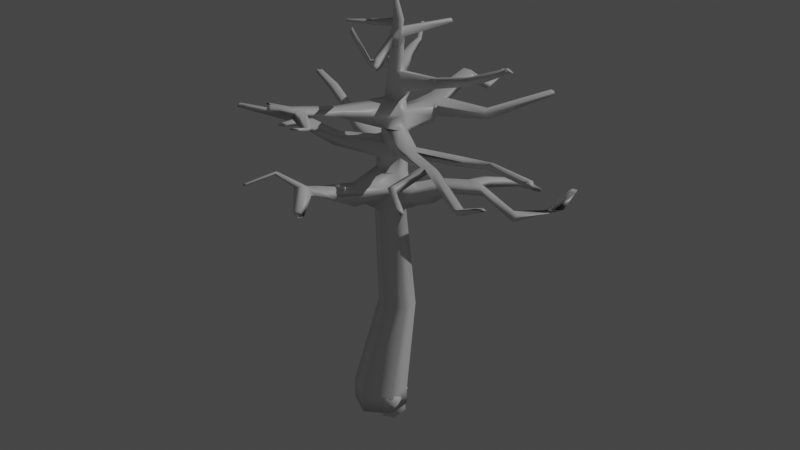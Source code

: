 # Source: center_tree.blend  (saved by Blender 2.83.19; exported with 4.5.12 LTS)
import bpy
from mathutils import Matrix  # noqa: F401  (used for matrix-valued properties, if any)

bpy.ops.wm.read_factory_settings(use_empty=True)
scene = bpy.context.scene
scene.name = 'Scene'

# ---- collections
col_instances = bpy.data.collections.new('Instances'); scene.collection.children.link(col_instances)

# ---- materials (node trees are filled in below, after node groups)
mat_material = bpy.data.materials.new('Material')
mat_material.alpha_threshold = 0.0
mat_material.use_transparent_shadow = False
mat_material.line_color = (0.0, 0.0, 0.0, 1.0)
mat_bush2 = bpy.data.materials.new('Bush2')
mat_bush2.use_transparent_shadow = False

# ---- node groups
ng_auto_smooth = bpy.data.node_groups.new('Auto Smooth', 'GeometryNodeTree')
_s = ng_auto_smooth.interface.new_socket(name='Geometry', in_out='OUTPUT', socket_type='NodeSocketGeometry')
_s = ng_auto_smooth.interface.new_socket(name='Geometry', in_out='INPUT', socket_type='NodeSocketGeometry')
_s = ng_auto_smooth.interface.new_socket(name='Angle', in_out='INPUT', socket_type='NodeSocketFloat')
_s.subtype = 'ANGLE'
_s.min_value = 0.0
_s.max_value = 3.142
ng_auto_smooth.is_modifier = True
_N = ng_auto_smooth.nodes; _L = ng_auto_smooth.links
n0 = _N.new('NodeGroupOutput'); n0.name = 'Group Output'; n0.location = (480, -100)
n1 = _N.new('NodeGroupInput'); n1.name = 'Group Input'; n1.location = (-420, -300)
n2 = _N.new('NodeGroupInput'); n2.name = 'Group Input.001'; n2.location = (-60, -100)
n3 = _N.new('GeometryNodeSetShadeSmooth'); n3.name = 'Set Shade Smooth'; n3.location = (120, -100)
n3.domain = 'EDGE'
n4 = _N.new('GeometryNodeSetShadeSmooth'); n4.name = 'Set Shade Smooth.001'; n4.location = (300, -100)
n5 = _N.new('GeometryNodeInputMeshEdgeAngle'); n5.name = 'Edge Angle'; n5.location = (-420, -220)
n6 = _N.new('GeometryNodeInputEdgeSmooth'); n6.name = 'Is Edge Smooth'; n6.location = (-60, -160)
n7 = _N.new('GeometryNodeInputShadeSmooth'); n7.name = 'Is Face Smooth'; n7.location = (-240, -340)
n8 = _N.new('FunctionNodeBooleanMath'); n8.name = 'Boolean Math'; n8.location = (-60, -220)
n9 = _N.new('FunctionNodeCompare'); n9.name = 'Compare'; n9.location = (-240, -180)
n9.operation = 'LESS_EQUAL'
_L.new(n5.outputs[0], n9.inputs[0])
_L.new(n4.outputs[0], n0.inputs[0])
_L.new(n1.outputs[1], n9.inputs[1])
_L.new(n9.outputs[0], n8.inputs[0])
_L.new(n7.outputs[0], n8.inputs[1])
_L.new(n2.outputs[0], n3.inputs[0])
_L.new(n6.outputs[0], n3.inputs[1])
_L.new(n3.outputs[0], n4.inputs[0])
_L.new(n8.outputs[0], n3.inputs[2])
n0.is_active_output = True

# ---- material node trees
mat_material.use_nodes = True; mat_material.node_tree.nodes.clear()
_N = mat_material.node_tree.nodes; _L = mat_material.node_tree.links
n0 = _N.new('ShaderNodeOutputMaterial'); n0.name = 'Material Output'; n0.location = (300, 300)
n1 = _N.new('ShaderNodeBsdfPrincipled'); n1.name = 'Principled BSDF'; n1.location = (10, 300)
n1.distribution = 'GGX'
n1.subsurface_method = 'BURLEY'
n1.inputs[2].default_value = 0.4
n1.inputs[3].default_value = 1.45
n1.inputs[27].default_value = (0.0, 0.0, 0.0, 1.0)
n1.inputs[28].default_value = 1.0
_L.new(n1.outputs[0], n0.inputs[0])
n0.is_active_output = True
mat_bush2.use_nodes = True; mat_bush2.node_tree.nodes.clear()
_N = mat_bush2.node_tree.nodes; _L = mat_bush2.node_tree.links
n0 = _N.new('ShaderNodeBsdfPrincipled'); n0.name = 'Principled BSDF'; n0.location = (10, 300)
n0.distribution = 'GGX'
n0.subsurface_method = 'BURLEY'
n0.inputs[0].default_value = (0.1957, 0.8, 0.4285, 1.0)
n0.inputs[3].default_value = 1.45
n0.inputs[27].default_value = (0.0, 0.0, 0.0, 1.0)
n0.inputs[28].default_value = 1.0
n1 = _N.new('ShaderNodeOutputMaterial'); n1.name = 'Material Output'; n1.location = (300, 300)
_L.new(n0.outputs[0], n1.inputs[0])
n1.is_active_output = True

# ---- world
world_world = bpy.data.worlds.new('World'); scene.world = world_world
world_world.use_nodes = True; world_world.node_tree.nodes.clear()
_N = world_world.node_tree.nodes; _L = world_world.node_tree.links
n0 = _N.new('ShaderNodeOutputWorld'); n0.name = 'World Output'; n0.location = (300, 300)
n1 = _N.new('ShaderNodeBackground'); n1.name = 'Background'; n1.location = (10, 300)
n1.inputs[0].default_value = (0.05088, 0.05088, 0.05088, 1.0)
_L.new(n1.outputs[0], n0.inputs[0])
n0.is_active_output = True
world_world.color = (0.05088, 0.05088, 0.05088)
world_world.use_sun_shadow = False
world_world.sun_shadow_jitter_overblur = 0.0

# ---- lights
light_sun = bpy.data.lights.new('Sun', 'SUN')
light_sun.transmission_factor = 0.0
light_sun.energy = 1.0
light_sun.shadow_soft_size = 0.125

# ---- meshes
me_cube = bpy.data.meshes.new('Cube')
me_cube.from_pydata([(1.186, 0.562, 0.9595), (1.186, 0.5634, -1.0), (1.186, -0.562, 1.04), (1.186, -0.5634, -1.0), (-1.186, 0.562, 0.9595), (-1.186, 0.5634, -1.0), (-1.186, -0.562, 1.04), (-1.186, -0.5634, -1.0), (0.0, 1.29, -1.0), (-3.436e-33, -1.287, 1.093), (0.0, -1.29, -1.0), (3.436e-33, 1.287, 0.9073), (0.04566, 0.3205, 9.926), (-0.7686, 0.8192, 9.897), (0.86, 1.592, 9.851), (0.86, 0.8192, 9.897), (-0.7686, 1.592, 9.851), (0.04566, 2.091, 9.821), (-0.1164, -0.3122, 21.5), (-0.6303, 0.4046, 22.1), (0.651, 0.3839, 22.09), (-0.6303, 1.062, 22.1), (-0.04378, 1.461, 22.17), (-0.1298, 1.238, 41.78), (-0.1797, 1.281, 41.69), (-0.03651, 1.319, 41.74), (-0.05548, 1.265, 41.8), (-0.1608, 1.336, 41.63), (-0.08641, 1.363, 41.64), (0.8928, 0.5315, 26.81), (0.05811, 0.393, 27.72), (-0.4527, 0.6934, 27.73), (-0.443, 1.243, 27.69), (0.09913, 1.578, 27.66), (0.6898, 1.241, 27.68), (0.14, 1.413, 34.5), (0.431, 1.219, 34.51), (0.4187, 0.9052, 34.57), (0.1354, 0.7066, 34.64), (-0.195, 0.9087, 34.63), (-0.2032, 1.234, 34.57), (0.5414, 0.8649, 33.2), (0.5137, 0.6919, 31.85), (0.6494, 0.7623, 30.48), (0.6609, 0.6706, 29.06), (0.1283, 0.6288, 33.25), (0.04949, 0.489, 31.85), (0.1076, 0.3901, 29.1), (-0.3614, 1.57, 32.62), (-0.3093, 1.222, 31.82), (-0.368, 1.301, 30.45), (-0.4293, 1.194, 29.08), (0.5548, 1.226, 33.14), (0.5505, 1.222, 31.77), (0.5904, 1.256, 30.41), (0.6889, 1.095, 29.06), (0.1238, 1.569, 30.38), (0.1204, 1.486, 31.76), (0.03375, 1.776, 32.56), (-0.4229, 0.7199, 29.1), (-0.3012, 0.896, 30.46), (-0.3389, 0.8107, 31.85), (-0.2519, 0.8615, 33.24), (0.05414, 0.2104, 26.31), (0.0734, 0.09475, 24.89), (-0.4428, 1.113, 26.31), (-0.6431, 1.111, 20.97), (-0.5928, 1.102, 23.5), (0.1311, 1.564, 26.24), (-0.07216, 1.611, 24.86), (0.1772, 1.529, 23.54), (0.6976, 1.183, 26.28), (0.7165, 1.143, 24.88), (0.8378, 1.126, 23.45), (0.8498, 0.5327, 23.48), (0.7188, 0.4681, 24.91), (0.6979, 0.6057, 26.29), (-0.5885, 0.5426, 23.51), (-0.5882, 0.5139, 24.92), (-0.3922, 0.5376, 26.31), (1.99, 1.428, 21.93), (1.196, 0.4482, 22.63), (0.7317, 1.206, 22.75), (1.088, 1.311, 23.64), (1.536, 0.585, 23.54), (1.526, 1.023, 23.5), (2.604, 1.526, 23.08), (2.441, 1.132, 23.54), (1.957, 1.681, 23.58), (2.049, 1.727, 24.37), (2.514, 1.201, 24.34), (2.457, 1.556, 24.33), (4.072, 2.354, 23.74), (4.208, 2.008, 23.69), (3.683, 2.302, 23.75), (3.534, 2.407, 24.52), (4.15, 1.923, 24.48), (4.019, 2.255, 24.52), (5.528, 2.725, 21.61), (5.571, 2.439, 21.55), (5.205, 2.851, 21.71), (5.369, 2.774, 22.31), (5.721, 2.379, 22.16), (5.679, 2.653, 22.21), (6.543, 3.717, 22.14), (6.484, 3.529, 22.13), (6.437, 3.876, 22.29), (7.217, 3.828, 22.78), (6.763, 3.453, 22.43), (6.818, 3.634, 22.44), (7.047, 4.608, 23.94), (6.958, 4.433, 23.96), (7.026, 4.776, 24.12), (7.368, 4.63, 24.31), (7.305, 4.299, 24.15), (7.389, 4.468, 24.14), (-0.6238, 1.67, 26.65), (-0.5469, 1.589, 25.79), (-0.9264, 0.9564, 25.82), (-0.9874, 1.066, 26.69), (-1.315, 1.574, 24.86), (-0.9968, 1.425, 26.65), (-2.555, 2.529, 26.82), (-2.652, 2.395, 25.97), (-3.042, 1.874, 26.0), (-2.941, 1.885, 26.88), (-3.088, 2.259, 25.43), (-2.937, 2.247, 26.88), (-4.21, 2.859, 28.09), (-4.396, 2.932, 27.67), (-4.607, 2.607, 27.71), (-4.41, 2.548, 28.13), (-4.595, 2.804, 27.74), (-4.399, 2.737, 28.16), (-5.354, 3.247, 29.16), (-5.408, 3.228, 28.71), (-5.699, 2.972, 28.75), (-5.631, 3.003, 29.21), (-5.644, 3.163, 28.74), (-5.579, 3.186, 29.2), (-6.914, 3.804, 29.67), (-6.928, 3.773, 29.36), (-7.14, 3.619, 29.39), (-7.117, 3.657, 29.7), (-7.092, 3.744, 29.38), (-7.07, 3.776, 29.69), (-0.2873, 2.947, 30.28), (-0.2975, 3.156, 28.92), (0.7045, 3.004, 30.3), (0.7027, 3.17, 28.94), (0.4661, 3.268, 28.11), (0.18, 3.262, 30.3), (-0.0534, 3.692, 30.63), (-0.07802, 3.881, 29.71), (0.6453, 3.649, 30.6), (0.6261, 3.799, 29.67), (0.3075, 4.063, 29.72), (0.2959, 3.859, 30.64), (0.005871, 6.104, 31.78), (-0.2819, 6.113, 30.88), (0.6165, 5.954, 31.58), (0.3941, 5.947, 30.67), (0.101, 6.247, 30.75), (0.3507, 6.225, 31.65), (0.4775, 7.063, 29.95), (0.1751, 7.194, 29.41), (0.8655, 7.105, 29.74), (0.6056, 7.24, 29.19), (0.388, 7.365, 29.32), (0.6681, 7.218, 29.87), (0.444, 8.62, 30.47), (0.2673, 8.758, 30.18), (0.6689, 8.683, 30.37), (0.5168, 8.826, 30.07), (0.3859, 8.872, 30.16), (0.5502, 8.724, 30.45), (-0.2996, -1.866, 32.33), (-0.2663, -2.012, 31.6), (-0.7792, -1.94, 31.6), (-0.7593, -1.801, 32.33), (-0.5448, -2.129, 31.64), (-0.5492, -1.97, 32.37), (-0.7518, -4.083, 33.42), (-0.8573, -4.328, 32.73), (-1.252, -4.237, 32.69), (-1.242, -3.975, 33.39), (-1.039, -4.437, 32.77), (-1.051, -4.153, 33.47), (-1.016, -5.245, 34.4), (-0.8766, -5.421, 33.69), (-1.33, -5.194, 33.59), (-1.423, -5.04, 34.31), (-1.179, -5.444, 33.67), (-1.288, -5.265, 34.39), (2.284, 1.128, 34.74), (2.247, 0.9237, 34.76), (2.455, 0.9362, 33.89), (2.495, 1.171, 33.87), (3.889, 1.153, 35.55), (3.825, 0.9921, 35.53), (4.127, 1.081, 34.84), (4.198, 1.265, 34.87), (5.671, 1.363, 37.09), (5.626, 1.278, 37.06), (5.835, 1.353, 36.7), (5.885, 1.449, 36.73), (0.4579, -0.9156, 23.65), (0.2994, -1.219, 24.49), (-0.4432, -0.7946, 23.64), (-0.5161, -1.085, 24.47), (0.03207, -1.645, 22.69), (-0.1305, -1.384, 24.39), (0.4889, -3.668, 25.53), (0.2102, -3.864, 26.16), (-0.2002, -3.52, 25.36), (-0.412, -3.711, 26.01), (0.08951, -3.784, 25.37), (-0.0677, -3.824, 26.43), (1.43, -5.672, 27.96), (1.004, -5.665, 28.51), (0.8128, -5.668, 27.58), (0.4314, -5.629, 28.18), (1.091, -5.88, 27.76), (0.7487, -5.858, 28.31), (2.074, -6.773, 27.28), (1.773, -6.747, 27.57), (1.744, -6.82, 27.01), (1.475, -6.779, 27.33), (1.9, -6.921, 27.15), (1.632, -6.879, 27.47), (-0.03555, 1.519, 21.03), (0.6643, 1.092, 20.95), (0.6702, 0.424, 20.96), (0.06041, 0.01163, 20.97), (-0.6431, 0.4428, 20.97), (-2.152, -0.5342, 27.89), (-2.448, -0.2523, 27.84), (-2.376, 0.07007, 27.79), (-2.122, -0.6746, 27.05), (-2.31, -0.08408, 26.97), (-2.347, -0.4312, 27.0), (-3.977, -0.8535, 28.87), (-4.323, -0.5418, 28.81), (-4.292, -0.2891, 28.72), (-4.207, -0.8452, 28.22), (-4.34, -0.5218, 28.09), (-4.345, -0.7962, 28.16), (-6.585, -1.931, 29.55), (-6.709, -1.869, 29.57), (-6.732, -1.767, 29.52), (-6.681, -2.064, 29.31), (-6.814, -1.899, 29.28), (-6.781, -2.009, 29.32), (2.546, -0.5792, 28.33), (2.455, -0.8117, 27.96), (2.071, -0.9791, 28.35), (2.286, -1.201, 29.23), (2.773, -0.7853, 29.2), (2.678, -1.084, 29.14), (4.997, -2.051, 29.47), (4.91, -2.31, 29.39), (4.598, -2.347, 29.42), (4.657, -2.618, 30.08), (5.024, -2.345, 30.12), (4.961, -2.546, 30.06), (7.169, -3.13, 28.05), (7.125, -3.343, 27.97), (6.869, -3.424, 27.91), (6.775, -3.596, 28.46), (7.049, -3.353, 28.57), (7.017, -3.519, 28.51), (8.447, -3.732, 29.68), (8.411, -3.86, 29.62), (8.248, -3.901, 29.58), (8.195, -4.029, 29.92), (8.375, -3.89, 29.99), (8.35, -3.99, 29.95), (-1.529, 4.296, 33.4), (-1.554, 4.326, 34.29), (-1.787, 4.231, 34.33), (-1.798, 4.185, 33.44), (-2.502, 6.094, 33.44), (-2.42, 5.895, 33.94), (-2.553, 5.813, 33.96), (-2.657, 6.002, 33.45), (-3.26, 7.241, 34.59), (-3.137, 7.001, 34.8), (-3.212, 6.937, 34.81), (-3.349, 7.171, 34.59), (0.1615, 1.394, 35.3), (0.183, 1.374, 36.11), (0.2045, 1.355, 36.91), (0.2511, 1.373, 37.72), (0.2208, 1.277, 38.52), (0.269, 1.297, 39.32), (-0.04456, 1.303, 41.38), (0.008966, 1.256, 41.48), (0.4753, 1.167, 39.32), (0.4428, 1.138, 38.52), (0.4873, 1.224, 37.72), (0.4532, 1.193, 36.92), (0.4458, 1.201, 36.11), (0.4384, 1.21, 35.31), (-0.0127, 1.195, 41.55), (0.4725, 0.962, 39.36), (0.4635, 0.9525, 38.56), (0.4546, 0.9431, 37.76), (0.4456, 0.9336, 36.96), (0.4366, 0.9241, 36.16), (0.4277, 0.9146, 35.36), (-0.09306, 1.166, 41.53), (0.2685, 0.8307, 39.4), (0.2463, 0.81, 38.6), (0.2314, 0.7352, 37.8), (0.2164, 0.8665, 37.01), (0.1798, 0.7479, 36.22), (0.1576, 0.7273, 35.43), (-0.1537, 0.9177, 35.42), (-0.1125, 0.9268, 36.22), (-0.07933, 0.9885, 37.03), (-0.04373, 0.8484, 37.81), (0.02004, 0.9557, 38.6), (0.04373, 0.9609, 39.4), (-0.1482, 1.214, 41.43), (-0.1272, 1.274, 41.36), (0.04112, 1.169, 39.37), (0.01644, 1.184, 38.57), (-0.03439, 1.192, 37.77), (-0.0766, 1.203, 36.97), (-0.1188, 1.213, 36.17), (-0.161, 1.224, 35.37), (0.8227, 0.8415, 32.88), (0.5137, 0.6919, 31.85), (0.836, 1.202, 32.83), (0.5505, 1.222, 31.77), (2.495, 1.171, 33.87), (2.455, 0.9362, 33.89), (-0.08057, -0.8272, 22.27), (-0.7921, 1.336, 24.22), (1.184, 1.25, 21.26), (-0.09379, -0.3876, 29.89), (0.3551, 2.007, 28.23), (-0.09379, -0.3876, 29.89), (-2.543, 2.08, 26.83), (-2.545, 1.719, 26.84), (-2.613, 1.688, 25.96), (-2.729, 2.12, 25.32), (-2.212, 2.256, 25.95), (-2.149, 2.405, 26.8), (-2.769, 4.167, 25.8), (-2.87, 3.879, 25.56), (-2.668, 3.915, 25.25), (-2.586, 4.202, 25.51), (-3.529, 4.805, 24.8), (-3.673, 4.51, 24.59), (-3.639, 4.599, 24.24), (-3.502, 4.888, 24.47), (-4.767, 5.032, 25.28), (-4.872, 4.857, 25.16), (-4.894, 4.924, 24.95), (-4.79, 5.094, 25.09), (3.788, 1.763, 24.45), (3.673, 2.1, 24.48), (3.817, 1.814, 23.66), (3.295, 2.201, 23.69), (3.747, 2.17, 23.59), (3.18, 2.332, 24.46), (3.394, 3.769, 23.74), (3.566, 3.366, 23.08), (3.171, 3.312, 23.01), (3.036, 3.733, 23.67), (4.123, 5.304, 22.89), (4.186, 4.865, 22.46), (3.889, 4.781, 22.51), (3.851, 5.233, 22.92), (4.443, 6.454, 21.11), (4.46, 6.241, 20.96), (4.345, 6.197, 21.01), (4.336, 6.416, 21.15), (4.365, -2.521, 29.96), (4.7, -2.379, 29.95), (4.292, -2.252, 29.27), (4.766, -2.17, 30.01), (4.724, -1.875, 29.34), (4.63, -2.139, 29.22), (4.313, -4.103, 29.46), (4.483, -4.064, 28.76), (4.114, -4.229, 29.23), (4.289, -4.206, 28.51), (5.623, -5.307, 29.51), (5.923, -5.397, 29.14), (5.591, -5.479, 29.37), (5.903, -5.582, 29.0), (0.6593, -5.342, 27.24), (0.3037, -5.338, 27.85), (0.9389, -5.563, 27.39), (1.288, -5.369, 27.59), (0.8355, -5.356, 28.21), (0.5781, -5.527, 28.08), (0.09272, -6.161, 29.58), (0.02567, -6.294, 29.42), (-0.1135, -6.029, 29.47), (-0.1838, -6.167, 29.35), (-0.3496, -7.42, 29.2), (-0.3468, -7.497, 29.08), (-0.5156, -7.395, 29.13), (-0.5128, -7.481, 29.03), (2.584, 4.207, 29.63), (2.705, 4.442, 28.86), (2.51, 4.552, 29.86), (2.582, 4.734, 29.34), (4.669, 6.28, 31.51), (4.801, 6.459, 31.2), (4.608, 6.416, 31.64), (4.692, 6.548, 31.43), (-0.9616, -4.077, 32.6), (-1.179, -3.879, 32.52), (-0.711, -3.987, 32.55), (-0.6086, -3.762, 33.25), (-1.167, -3.636, 33.23), (-0.9727, -3.813, 33.29), (0.5454, -4.915, 33.01), (0.3252, -4.923, 32.63), (0.4745, -4.762, 32.51), (0.6881, -4.765, 32.9), (1.088, -6.231, 34.16), (0.7937, -6.117, 33.78), (0.9811, -5.965, 33.65), (1.266, -6.089, 34.03), (-0.7965, 0.5472, 38.58), (-0.7425, 0.5496, 39.1), (-0.7754, 0.6844, 39.09), (-0.8331, 0.6947, 38.56), (-1.292, -0.496, 39.22), (-1.247, -0.4897, 39.45), (-1.274, -0.4349, 39.44), (-1.322, -0.4361, 39.22), (0.7743, -0.8425, 36.86), (0.8639, -0.7035, 36.08), (0.5565, -0.6176, 36.05), (0.4882, -0.7629, 36.83), (1.421, -1.781, 37.03), (1.521, -1.785, 36.65), (1.377, -1.741, 36.61), (1.286, -1.74, 36.99), (1.494, 3.166, 38.57), (1.457, 3.087, 38.92), (1.56, 3.024, 38.93), (1.603, 3.098, 38.57), (-0.9397, 3.345, 33.08), (-0.9146, 3.227, 34.37), (-1.219, 3.082, 34.42), (-1.233, 3.214, 33.13), (-0.7754, 2.988, 34.38), (-1.107, 3.004, 33.06), (-0.8112, 3.138, 33.01), (-1.084, 2.838, 34.44), (-2.934, 2.87, 32.91), (-3.013, 3.006, 32.92), (-3.138, 3.107, 32.21), (-3.072, 2.991, 32.15), (-4.634, 3.516, 35.2), (-4.704, 3.641, 35.22), (-4.947, 3.739, 34.6), (-4.898, 3.633, 34.54), (-4.061, -0.7442, 27.99), (-4.051, -0.4595, 27.93), (-3.729, -0.8488, 28.69), (-3.944, -0.8245, 28.01), (-4.056, -0.5006, 28.67), (-4.019, -0.2379, 28.59), (-3.503, -2.561, 29.61), (-3.673, -2.414, 29.3), (-3.384, -2.561, 29.49), (-3.545, -2.404, 29.16), (1.854, -0.8857, 29.2), (2.278, -0.7356, 29.13), (2.415, -0.3568, 29.16), (2.202, -0.2002, 28.19), (1.672, -0.7069, 28.22), (2.145, -0.5452, 27.73), (4.359, 0.2431, 28.46), (3.821, 0.3573, 27.71), (4.099, 0.7383, 28.45), (3.522, 0.7859, 27.63), (5.894, -0.004736, 29.5), (6.031, 0.04605, 28.73), (5.93, 0.2546, 29.29), (6.075, 0.2709, 28.44), (8.043, -0.4314, 29.53), (8.184, -0.4023, 28.75), (8.122, -0.1814, 29.31), (8.264, -0.1874, 28.47)], [(331, 333), (340, 342)], [(0, 11, 17, 14), (10, 9, 6, 7), (7, 6, 4, 5), (8, 1, 3, 10), (1, 0, 2, 3), (8, 11, 0, 1), (5, 4, 11, 8), (5, 8, 10, 7), (3, 2, 9, 10), (2, 0, 14, 15), (337, 74, 206, 210), (230, 66, 21, 22), (6, 9, 12, 13), (11, 4, 16, 17), (9, 2, 15, 12), (4, 6, 13, 16), (233, 232, 20, 18), (66, 234, 19, 21), (234, 233, 18, 19), (28, 27, 24, 23), (25, 28, 23, 26), (76, 71, 34, 29), (71, 68, 33, 34), (68, 65, 32, 33), (466, 465, 246, 245), (63, 76, 29, 30), (31, 32, 237, 236), (340, 180, 178, 60), (58, 35, 36, 52), (450, 449, 277, 278), (45, 38, 39, 62), (41, 37, 38, 45), (62, 39, 40, 48), (330, 289, 35, 40), (316, 317, 39, 38), (323, 24, 27, 324), (309, 316, 38, 37), (295, 28, 25, 296), (302, 309, 37, 36), (7, 3, 10), (31, 59, 51, 32), (59, 60, 50, 51), (60, 61, 49, 50), (61, 62, 48, 49), (380, 379, 262, 264), (42, 41, 45, 46), (30, 47, 59, 31), (46, 45, 62, 61), (149, 150, 156, 155), (50, 49, 57, 56), (49, 48, 58, 57), (50, 56, 151, 146), (56, 57, 53, 54), (57, 58, 52, 53), (253, 478, 484, 482), (55, 54, 43, 44), (54, 53, 42, 43), (21, 19, 77, 67), (12, 15, 232, 233), (344, 343, 127, 125), (210, 206, 212, 216), (64, 75, 76, 63), (341, 150, 149, 55), (78, 64, 63, 79), (22, 21, 67, 70), (15, 14, 231, 232), (65, 68, 116, 121), (73, 70, 69, 72), (72, 69, 68, 71), (74, 73, 72, 75), (75, 72, 71, 76), (73, 74, 84, 85), (83, 85, 91, 89), (22, 70, 83, 82), (74, 20, 81, 84), (70, 73, 85, 83), (362, 361, 96, 97), (82, 83, 89, 88), (81, 80, 86, 87), (85, 84, 90, 91), (84, 81, 87, 90), (80, 82, 88, 86), (95, 97, 103, 101), (361, 363, 93, 96), (365, 364, 94, 92), (366, 362, 97, 95), (95, 94, 368, 367), (363, 365, 92, 93), (103, 102, 108, 109), (94, 95, 101, 100), (93, 92, 98, 99), (97, 96, 102, 103), (96, 93, 99, 102), (92, 94, 100, 98), (107, 109, 115, 113), (102, 99, 105, 108), (98, 100, 106, 104), (101, 103, 109, 107), (100, 101, 107, 106), (99, 98, 104, 105), (110, 112, 113, 115, 114, 111), (106, 107, 113, 112), (105, 104, 110, 111), (109, 108, 114, 115), (108, 105, 111, 114), (104, 106, 112, 110), (79, 65, 121, 119), (68, 69, 117, 116), (16, 13, 234, 66), (13, 12, 233, 234), (78, 79, 119, 118), (126, 124, 130, 132), (345, 344, 125, 124), (347, 346, 126, 123), (346, 345, 124, 126), (122, 348, 352, 349), (343, 348, 122, 127), (130, 131, 137, 136), (122, 123, 129, 128), (127, 122, 128, 133), (125, 127, 133, 131), (124, 125, 131, 130), (123, 126, 132, 129), (134, 135, 141, 140), (129, 132, 138, 135), (132, 130, 136, 138), (128, 129, 135, 134), (133, 128, 134, 139), (131, 133, 139, 137), (144, 142, 143, 145, 140, 141), (139, 134, 140, 145), (137, 139, 145, 143), (136, 137, 143, 142), (135, 138, 144, 141), (138, 136, 142, 144), (54, 55, 149, 148), (51, 50, 146, 147), (52, 197, 335, 333), (56, 54, 148, 151), (157, 154, 160, 163), (150, 147, 153, 156), (151, 148, 154, 157), (146, 151, 157, 152), (147, 146, 152, 153), (154, 148, 407, 409), (161, 162, 168, 167), (152, 157, 163, 158), (154, 155, 161, 160), (155, 156, 162, 161), (156, 153, 159, 162), (153, 152, 158, 159), (169, 166, 172, 175), (162, 159, 165, 168), (159, 158, 164, 165), (163, 160, 166, 169), (158, 163, 169, 164), (160, 161, 167, 166), (171, 170, 175, 172, 173, 174), (164, 169, 175, 170), (166, 167, 173, 172), (167, 168, 174, 173), (168, 165, 171, 174), (165, 164, 170, 171), (43, 42, 176, 177), (416, 415, 186, 184), (46, 61, 179, 181), (42, 46, 181, 176), (61, 60, 178, 179), (187, 185, 191, 193), (415, 417, 183, 186), (182, 183, 422, 421), (420, 419, 185, 187), (418, 420, 187, 182), (419, 416, 184, 185), (189, 188, 193, 191, 190, 192), (182, 187, 193, 188), (185, 184, 190, 191), (184, 186, 192, 190), (186, 183, 189, 192), (183, 182, 188, 189), (196, 197, 201, 200), (37, 41, 196, 195), (52, 36, 194, 197), (36, 37, 195, 194), (201, 198, 202, 205), (195, 196, 200, 199), (197, 194, 198, 201), (194, 195, 199, 198), (205, 202, 203, 204), (198, 199, 203, 202), (200, 201, 205, 204), (199, 200, 204, 203), (74, 75, 207, 206), (75, 64, 211, 207), (78, 77, 208, 209), (64, 78, 209, 211), (394, 393, 220, 221), (211, 209, 215, 217), (206, 207, 213, 212), (207, 211, 217, 213), (209, 208, 214, 215), (208, 210, 216, 214), (218, 219, 225, 224), (393, 395, 222, 220), (395, 396, 218, 222), (396, 397, 219, 218), (398, 394, 221, 223), (223, 219, 399, 400), (228, 224, 225, 229, 227, 226), (223, 221, 227, 229), (219, 223, 229, 225), (221, 220, 226, 227), (220, 222, 228, 226), (222, 218, 224, 228), (338, 78, 118, 120), (17, 16, 66, 230), (14, 17, 230, 231), (339, 22, 82, 80), (63, 30, 235, 238), (30, 31, 236, 235), (32, 65, 239, 237), (79, 63, 238, 240), (65, 79, 240, 239), (246, 244, 250, 252), (244, 468, 474, 472), (467, 469, 242, 241), (465, 468, 244, 246), (470, 466, 245, 243), (469, 470, 243, 242), (252, 250, 247, 248, 249, 251), (243, 245, 251, 249), (242, 243, 249, 248), (245, 246, 252, 251), (244, 241, 247, 250), (241, 242, 248, 247), (476, 475, 256, 258), (477, 476, 258, 257), (475, 479, 255, 256), (479, 480, 254, 255), (480, 478, 253, 254), (263, 264, 270, 269), (381, 261, 386, 388), (382, 380, 264, 263), (384, 383, 259, 260), (383, 382, 263, 259), (381, 384, 260, 261), (270, 268, 274, 276), (259, 263, 269, 265), (261, 260, 266, 267), (264, 262, 268, 270), (262, 261, 267, 268), (260, 259, 265, 266), (276, 274, 273, 272, 271, 275), (268, 267, 273, 274), (266, 265, 271, 272), (269, 270, 276, 275), (265, 269, 275, 271), (267, 266, 272, 273), (280, 279, 283, 284), (452, 451, 279, 280), (451, 450, 278, 279), (449, 452, 280, 277), (281, 284, 288, 285), (278, 277, 281, 282), (277, 280, 284, 281), (279, 278, 282, 283), (288, 287, 286, 285), (283, 282, 286, 287), (284, 283, 287, 288), (282, 281, 285, 286), (25, 26, 303, 296), (296, 303, 304, 297), (297, 304, 305, 298), (298, 305, 306, 299), (299, 306, 307, 300), (300, 307, 308, 301), (301, 308, 309, 302), (35, 289, 302, 36), (289, 290, 301, 302), (290, 291, 300, 301), (291, 292, 299, 300), (298, 299, 448, 447), (293, 294, 297, 298), (294, 295, 296, 297), (26, 23, 310, 303), (303, 310, 311, 304), (304, 311, 312, 305), (305, 312, 313, 306), (306, 313, 314, 307), (307, 314, 315, 308), (308, 315, 316, 309), (39, 317, 330, 40), (317, 318, 329, 330), (318, 319, 328, 329), (319, 320, 327, 328), (320, 321, 326, 327), (326, 321, 429, 432), (322, 323, 324, 325), (23, 24, 323, 310), (310, 323, 322, 311), (311, 322, 321, 312), (312, 321, 320, 313), (314, 313, 437, 438), (314, 319, 318, 315), (315, 318, 317, 316), (27, 28, 295, 324), (324, 295, 294, 325), (325, 294, 293, 326), (326, 293, 292, 327), (327, 292, 291, 328), (328, 291, 290, 329), (329, 290, 289, 330), (333, 335, 336, 331), (41, 42, 332, 331), (42, 53, 334, 332), (196, 41, 331, 336), (197, 196, 336, 335), (53, 52, 333, 334), (334, 333, 331, 332), (33, 341, 55, 34), (67, 77, 78, 338), (18, 20, 74, 337), (77, 337, 210, 208), (19, 18, 337, 77), (69, 338, 120, 117), (70, 67, 338, 69), (20, 339, 80, 81), (231, 230, 22, 339), (232, 231, 339, 20), (43, 177, 180, 340), (47, 340, 60, 59), (44, 43, 340, 47), (51, 147, 150, 341), (32, 51, 341, 33), (121, 116, 348, 343), (116, 117, 347, 348), (120, 118, 345, 346), (117, 120, 346, 347), (118, 119, 344, 345), (119, 121, 343, 344), (349, 352, 356, 353), (347, 123, 350, 351), (123, 122, 349, 350), (348, 347, 351, 352), (356, 355, 359, 360), (350, 349, 353, 354), (352, 351, 355, 356), (351, 350, 354, 355), (360, 359, 358, 357), (355, 354, 358, 359), (353, 356, 360, 357), (354, 353, 357, 358), (87, 86, 365, 363), (88, 89, 366, 364), (89, 91, 362, 366), (86, 88, 364, 365), (90, 87, 363, 361), (91, 90, 361, 362), (368, 369, 373, 372), (94, 364, 369, 368), (364, 366, 370, 369), (366, 95, 367, 370), (374, 371, 375, 378), (370, 367, 371, 374), (367, 368, 372, 371), (369, 370, 374, 373), (377, 378, 375, 376), (371, 372, 376, 375), (373, 374, 378, 377), (372, 373, 377, 376), (255, 254, 384, 381), (253, 257, 382, 383), (254, 253, 383, 384), (257, 258, 380, 382), (256, 255, 381, 379), (258, 256, 379, 380), (387, 388, 392, 391), (379, 381, 388, 387), (262, 379, 387, 385), (261, 262, 385, 386), (391, 392, 390, 389), (385, 387, 391, 389), (388, 386, 390, 392), (386, 385, 389, 390), (213, 217, 398, 397), (217, 215, 394, 398), (212, 213, 397, 396), (216, 212, 396, 395), (214, 216, 395, 393), (215, 214, 393, 394), (401, 402, 406, 405), (219, 397, 401, 399), (398, 223, 400, 402), (397, 398, 402, 401), (405, 406, 404, 403), (399, 401, 405, 403), (402, 400, 404, 406), (400, 399, 403, 404), (409, 407, 411, 413), (149, 155, 410, 408), (148, 149, 408, 407), (155, 154, 409, 410), (411, 412, 414, 413), (410, 409, 413, 414), (408, 410, 414, 412), (407, 408, 412, 411), (179, 178, 416, 419), (176, 181, 420, 418), (181, 179, 419, 420), (177, 176, 418, 417), (180, 177, 417, 415), (178, 180, 415, 416), (423, 424, 428, 427), (418, 182, 421, 424), (417, 418, 424, 423), (183, 417, 423, 422), (427, 428, 425, 426), (422, 423, 427, 426), (424, 421, 425, 428), (421, 422, 426, 425), (430, 431, 435, 434), (325, 326, 432, 431), (322, 325, 431, 430), (321, 322, 430, 429), (433, 434, 435, 436), (431, 432, 436, 435), (432, 429, 433, 436), (429, 430, 434, 433), (437, 440, 444, 441), (319, 314, 438, 439), (320, 319, 439, 440), (313, 320, 440, 437), (441, 444, 443, 442), (438, 437, 441, 442), (439, 438, 442, 443), (440, 439, 443, 444), (445, 446, 447, 448), (299, 292, 445, 448), (292, 293, 446, 445), (293, 298, 447, 446), (455, 454, 452, 449), (456, 453, 450, 451), (456, 451, 458, 457), (453, 455, 449, 450), (35, 58, 455, 453), (48, 40, 456, 454), (40, 35, 453, 456), (58, 48, 454, 455), (459, 460, 464, 463), (454, 456, 457, 460), (452, 454, 460, 459), (451, 452, 459, 458), (464, 461, 462, 463), (457, 458, 462, 461), (460, 457, 461, 464), (458, 459, 463, 462), (236, 237, 470, 469), (237, 239, 466, 470), (240, 238, 468, 465), (235, 236, 469, 467), (238, 235, 467, 468), (239, 240, 465, 466), (474, 473, 471, 472), (467, 241, 471, 473), (468, 467, 473, 474), (241, 244, 472, 471), (29, 34, 478, 480), (30, 29, 480, 479), (47, 30, 479, 475), (55, 44, 476, 477), (44, 47, 475, 476), (34, 55, 477, 478), (482, 484, 488, 486), (257, 253, 482, 481), (477, 257, 481, 483), (478, 477, 483, 484), (488, 487, 491, 492), (481, 482, 486, 485), (484, 483, 487, 488), (483, 481, 485, 487), (492, 491, 489, 490), (487, 485, 489, 491), (486, 488, 492, 490), (485, 486, 490, 489)])
me_cube.polygons.foreach_set('use_smooth', [True] * 484)
_uv = me_cube.uv_layers.new(name='UVMap')
_uv.uv.foreach_set('vector', [0.625, 0.5, 0.625, 0.375, 0.625, 0.375, 0.625, 0.5, 0.375, 0.875, 0.625, 0.875, 0.625, 1.0, 0.375, 1.0, 0.375, 0.0, 0.625, 0.0, 0.625, 0.25, 0.375, 0.25, 0.25, 0.5, 0.375, 0.5, 0.375, 0.75, 0.25, 0.75, 0.375, 0.5, 0.625, 0.5, 0.625, 0.75, 0.375, 0.75, 0.375, 0.375, 0.625, 0.375, 0.625, 0.5, 0.375, 0.5, 0.375, 0.25, 0.625, 0.25, 0.625, 0.375, 0.375, 0.375, 0.125, 0.5, 0.25, 0.5, 0.25, 0.75, 0.125, 0.75, 0.375, 0.75, 0.625, 0.75, 0.625, 0.875, 0.375, 0.875, 0.625, 0.75, 0.625, 0.5, 0.625, 0.5, 0.625, 0.75, 0.625, 0.8889, 0.625, 0.75, 0.625, 0.75, 0.625, 0.875, 0.625, 0.375, 0.625, 0.25, 0.625, 0.25, 0.625, 0.375, 0.625, 1.0, 0.625, 0.875, 0.625, 0.875, 0.625, 1.0, 0.625, 0.375, 0.625, 0.25, 0.625, 0.25, 0.625, 0.375, 0.625, 0.875, 0.625, 0.75, 0.625, 0.75, 0.625, 0.875, 0.625, 0.25, 0.625, 0.0, 0.625, 0.0, 0.625, 0.25, 0.625, 0.875, 0.625, 0.75, 0.625, 0.75, 0.625, 0.875, 0.625, 0.25, 0.625, 0.0, 0.625, 0.0, 0.625, 0.25, 0.625, 1.0, 0.625, 0.875, 0.625, 0.875, 0.625, 1.0, 0.75, 0.5, 0.875, 0.5, 0.875, 0.75, 0.75, 0.75, 0.625, 0.5, 0.75, 0.5, 0.75, 0.75, 0.625, 0.75, 0.625, 0.75, 0.625, 0.5, 0.625, 0.5, 0.625, 0.75, 0.625, 0.5, 0.625, 0.375, 0.625, 0.375, 0.625, 0.5, 0.625, 0.375, 0.625, 0.25, 0.625, 0.25, 0.625, 0.375, 0.625, 0.25, 0.625, 0.0, 0.625, 0.0, 0.625, 0.25, 0.625, 0.875, 0.625, 0.75, 0.625, 0.75, 0.625, 0.875, 0.625, 0.0, 0.625, 0.25, 0.625, 0.25, 0.625, 0.0, 0.625, 0.875, 0.625, 0.875, 0.625, 1.0, 0.625, 1.0, 0.625, 0.375, 0.625, 0.375, 0.625, 0.5, 0.625, 0.5, 0.625, 0.375, 0.625, 0.375, 0.625, 0.375, 0.625, 0.375, 0.625, 0.875, 0.625, 0.875, 0.625, 1.0, 0.625, 1.0, 0.625, 0.75, 0.625, 0.75, 0.625, 0.875, 0.625, 0.875, 0.625, 0.0, 0.625, 0.0, 0.625, 0.25, 0.625, 0.25, 0.625, 0.25, 0.625, 0.375, 0.625, 0.375, 0.625, 0.25, 0.625, 0.875, 0.625, 1.0, 0.625, 1.0, 0.625, 0.875, 0.625, 0.0, 0.625, 0.0, 0.625, 0.25, 0.625, 0.25, 0.625, 0.75, 0.625, 0.875, 0.625, 0.875, 0.625, 0.75, 0.625, 0.375, 0.625, 0.375, 0.625, 0.5, 0.625, 0.5, 0.625, 0.5, 0.625, 0.75, 0.625, 0.75, 0.625, 0.5, 0.375, 1.0, 0.375, 0.75, 0.25, 0.75, 0.625, 0.0, 0.625, 0.0, 0.625, 0.25, 0.625, 0.25, 0.625, 0.0, 0.625, 0.0, 0.625, 0.25, 0.625, 0.25, 0.625, 0.0, 0.625, 0.0, 0.625, 0.25, 0.625, 0.25, 0.625, 0.0, 0.625, 0.0, 0.625, 0.25, 0.625, 0.25, 0.625, 0.75, 0.625, 0.875, 0.625, 0.875, 0.625, 0.75, 0.625, 0.75, 0.625, 0.75, 0.625, 0.875, 0.625, 0.875, 0.625, 0.875, 0.625, 0.875, 0.625, 1.0, 0.625, 1.0, 0.625, 0.875, 0.625, 0.875, 0.625, 1.0, 0.625, 1.0, 0.625, 0.5, 0.625, 0.375, 0.625, 0.375, 0.625, 0.5, 0.625, 0.25, 0.625, 0.25, 0.625, 0.375, 0.625, 0.375, 0.625, 0.25, 0.625, 0.25, 0.625, 0.375, 0.625, 0.375, 0.625, 0.25, 0.625, 0.375, 0.625, 0.375, 0.625, 0.25, 0.625, 0.375, 0.625, 0.375, 0.625, 0.5, 0.625, 0.5, 0.625, 0.375, 0.625, 0.375, 0.625, 0.5, 0.625, 0.5, 0.625, 0.5, 0.625, 0.5, 0.625, 0.5, 0.625, 0.5, 0.625, 0.5, 0.625, 0.5, 0.625, 0.75, 0.625, 0.75, 0.625, 0.5, 0.625, 0.5, 0.625, 0.75, 0.625, 0.75, 0.625, 0.25, 0.625, 0.0, 0.625, 0.0, 0.625, 0.25, 0.625, 0.875, 0.625, 0.75, 0.625, 0.75, 0.625, 0.875, 0.625, 0.0, 0.625, 0.25, 0.625, 0.25, 0.625, 0.0, 0.625, 0.875, 0.625, 0.75, 0.625, 0.75, 0.625, 0.875, 0.625, 0.875, 0.625, 0.75, 0.625, 0.75, 0.625, 0.875, 0.625, 0.3795, 0.625, 0.375, 0.625, 0.5, 0.625, 0.5, 0.625, 1.0, 0.625, 0.875, 0.625, 0.875, 0.625, 1.0, 0.625, 0.375, 0.625, 0.25, 0.625, 0.25, 0.625, 0.375, 0.625, 0.75, 0.625, 0.5, 0.625, 0.5, 0.625, 0.75, 0.625, 0.25, 0.625, 0.375, 0.625, 0.375, 0.625, 0.25, 0.625, 0.5, 0.625, 0.375, 0.625, 0.375, 0.625, 0.5, 0.625, 0.5, 0.625, 0.375, 0.625, 0.375, 0.625, 0.5, 0.625, 0.75, 0.625, 0.5, 0.625, 0.5, 0.625, 0.75, 0.625, 0.75, 0.625, 0.5, 0.625, 0.5, 0.625, 0.75, 0.625, 0.5, 0.625, 0.75, 0.625, 0.75, 0.625, 0.5, 0.625, 0.375, 0.625, 0.5, 0.625, 0.5, 0.625, 0.375, 0.625, 0.375, 0.625, 0.375, 0.625, 0.375, 0.625, 0.375, 0.625, 0.75, 0.625, 0.75, 0.625, 0.75, 0.625, 0.75, 0.625, 0.375, 0.625, 0.5, 0.625, 0.5, 0.625, 0.375, 0.625, 0.5, 0.625, 0.75, 0.625, 0.75, 0.625, 0.5, 0.625, 0.375, 0.625, 0.375, 0.625, 0.375, 0.625, 0.375, 0.625, 0.75, 0.625, 0.5, 0.625, 0.5, 0.625, 0.75, 0.625, 0.5, 0.625, 0.75, 0.625, 0.75, 0.625, 0.5, 0.625, 0.75, 0.625, 0.75, 0.625, 0.75, 0.625, 0.75, 0.625, 0.5, 0.625, 0.375, 0.625, 0.375, 0.625, 0.5, 0.625, 0.375, 0.625, 0.5, 0.625, 0.5, 0.625, 0.375, 0.625, 0.75, 0.625, 0.75, 0.625, 0.75, 0.625, 0.75, 0.625, 0.5, 0.625, 0.375, 0.625, 0.375, 0.625, 0.5, 0.625, 0.375, 0.625, 0.5, 0.625, 0.5, 0.625, 0.375, 0.625, 0.375, 0.625, 0.375, 0.625, 0.375, 0.625, 0.375, 0.625, 0.75, 0.625, 0.5, 0.625, 0.5, 0.625, 0.75, 0.625, 0.5, 0.625, 0.75, 0.625, 0.75, 0.625, 0.5, 0.625, 0.375, 0.625, 0.375, 0.625, 0.375, 0.625, 0.375, 0.625, 0.75, 0.625, 0.5, 0.625, 0.5, 0.625, 0.75, 0.625, 0.5, 0.625, 0.75, 0.625, 0.75, 0.625, 0.5, 0.625, 0.75, 0.625, 0.75, 0.625, 0.75, 0.625, 0.75, 0.625, 0.5, 0.625, 0.375, 0.625, 0.375, 0.625, 0.5, 0.625, 0.375, 0.625, 0.5, 0.625, 0.5, 0.625, 0.375, 0.625, 0.75, 0.625, 0.75, 0.625, 0.75, 0.625, 0.75, 0.625, 0.5, 0.625, 0.375, 0.625, 0.375, 0.625, 0.5, 0.625, 0.375, 0.625, 0.5, 0.625, 0.5, 0.625, 0.375, 0.625, 0.375, 0.625, 0.375, 0.625, 0.375, 0.625, 0.375, 0.625, 0.75, 0.625, 0.5, 0.625, 0.5, 0.625, 0.75, 0.625, 0.5, 0.625, 0.375, 0.625, 0.375, 0.625, 0.5, 0.625, 0.75, 0.625, 0.75, 0.625, 0.375, 0.625, 0.375, 0.625, 0.375, 0.625, 0.375, 0.625, 0.75, 0.625, 0.5, 0.625, 0.5, 0.625, 0.75, 0.625, 0.5, 0.625, 0.75, 0.625, 0.75, 0.625, 0.5, 0.625, 0.75, 0.625, 0.75, 0.625, 0.75, 0.625, 0.75, 0.625, 0.5, 0.625, 0.375, 0.625, 0.375, 0.625, 0.5, 0.625, 0.0, 0.625, 0.25, 0.625, 0.25, 0.625, 0.0, 0.625, 0.375, 0.625, 0.375, 0.625, 0.375, 0.625, 0.375, 0.625, 0.25, 0.625, 0.0, 0.625, 0.0, 0.625, 0.25, 0.625, 1.0, 0.625, 0.875, 0.625, 0.875, 0.625, 1.0, 0.625, 1.0, 0.625, 1.0, 0.625, 1.0, 0.625, 1.0, 0.625, 0.25, 0.625, 0.0, 0.625, 0.0, 0.625, 0.25, 0.625, 1.0, 0.625, 1.0, 0.625, 1.0, 0.625, 1.0, 0.625, 0.375, 0.625, 0.25, 0.625, 0.25, 0.625, 0.375, 0.625, 0.25, 0.625, 0.0, 0.625, 0.0, 0.625, 0.25, 0.625, 0.375, 0.625, 0.375, 0.625, 0.375, 0.625, 0.375, 0.625, 0.25, 0.625, 0.375, 0.625, 0.375, 0.625, 0.25, 0.625, 1.0, 0.625, 1.0, 0.625, 1.0, 0.625, 1.0, 0.625, 0.375, 0.625, 0.375, 0.625, 0.375, 0.625, 0.375, 0.625, 0.25, 0.625, 0.375, 0.625, 0.375, 0.625, 0.25, 0.625, 0.0, 0.625, 0.25, 0.625, 0.25, 0.625, 0.0, 0.625, 1.0, 0.625, 1.0, 0.625, 1.0, 0.625, 1.0, 0.625, 0.375, 0.625, 0.25, 0.625, 0.25, 0.625, 0.375, 0.625, 0.375, 0.625, 0.375, 0.625, 0.375, 0.625, 0.375, 0.625, 0.375, 0.625, 0.25, 0.625, 0.25, 0.625, 0.375, 0.625, 0.25, 0.625, 0.0, 0.625, 0.0, 0.625, 0.25, 0.625, 0.375, 0.625, 0.375, 0.625, 0.375, 0.625, 0.375, 0.625, 0.25, 0.625, 0.375, 0.625, 0.375, 0.625, 0.25, 0.625, 0.0, 0.625, 0.25, 0.625, 0.25, 0.625, 0.0, 0.625, 0.25, 0.625, 0.0, 0.625, 0.0, 0.625, 0.25, 0.625, 0.375, 0.625, 0.375, 0.625, 0.25, 0.625, 0.375, 0.625, 0.375, 0.625, 0.25, 0.625, 0.0, 0.625, 0.25, 0.625, 0.25, 0.625, 0.0, 0.625, 1.0, 0.625, 1.0, 0.625, 1.0, 0.625, 1.0, 0.625, 0.375, 0.625, 0.25, 0.625, 0.25, 0.625, 0.375, 0.625, 0.25, 0.625, 0.0, 0.625, 0.0, 0.625, 0.25, 0.625, 0.5, 0.625, 0.5, 0.625, 0.5, 0.625, 0.5, 0.625, 0.25, 0.625, 0.25, 0.625, 0.25, 0.625, 0.25, 0.625, 0.5, 0.625, 0.5, 0.625, 0.5, 0.625, 0.5, 0.625, 0.375, 0.625, 0.5, 0.625, 0.5, 0.625, 0.375, 0.625, 0.375, 0.625, 0.5, 0.625, 0.5, 0.625, 0.375, 0.625, 0.375, 0.625, 0.25, 0.625, 0.25, 0.625, 0.375, 0.625, 0.375, 0.625, 0.5, 0.625, 0.5, 0.625, 0.375, 0.625, 0.25, 0.625, 0.375, 0.625, 0.375, 0.625, 0.25, 0.625, 0.25, 0.625, 0.25, 0.625, 0.25, 0.625, 0.25, 0.625, 0.5, 0.625, 0.5, 0.625, 0.5, 0.625, 0.5, 0.625, 0.5, 0.625, 0.375, 0.625, 0.375, 0.625, 0.5, 0.625, 0.25, 0.625, 0.375, 0.625, 0.375, 0.625, 0.25, 0.625, 0.5, 0.625, 0.5, 0.625, 0.5, 0.625, 0.5, 0.625, 0.5, 0.625, 0.375, 0.625, 0.375, 0.625, 0.5, 0.625, 0.375, 0.625, 0.25, 0.625, 0.25, 0.625, 0.375, 0.625, 0.25, 0.625, 0.25, 0.625, 0.25, 0.625, 0.25, 0.625, 0.375, 0.625, 0.5, 0.625, 0.5, 0.625, 0.375, 0.625, 0.375, 0.625, 0.25, 0.625, 0.25, 0.625, 0.375, 0.625, 0.25, 0.625, 0.25, 0.625, 0.25, 0.625, 0.25, 0.625, 0.375, 0.625, 0.5, 0.625, 0.5, 0.625, 0.375, 0.625, 0.25, 0.625, 0.375, 0.625, 0.375, 0.625, 0.25, 0.625, 0.5, 0.625, 0.5, 0.625, 0.5, 0.625, 0.5, 0.625, 0.25, 0.625, 0.25, 0.625, 0.375, 0.625, 0.5, 0.625, 0.5, 0.625, 0.375, 0.625, 0.25, 0.625, 0.375, 0.625, 0.375, 0.625, 0.25, 0.625, 0.5, 0.625, 0.5, 0.625, 0.5, 0.625, 0.5, 0.625, 0.5, 0.625, 0.375, 0.625, 0.375, 0.625, 0.5, 0.625, 0.375, 0.625, 0.25, 0.625, 0.25, 0.625, 0.375, 0.625, 0.25, 0.625, 0.25, 0.625, 0.25, 0.625, 0.25, 0.625, 0.75, 0.625, 0.75, 0.625, 0.75, 0.625, 0.75, 0.625, 1.0, 0.625, 0.875, 0.625, 0.875, 0.625, 1.0, 0.625, 0.875, 0.625, 1.0, 0.625, 1.0, 0.625, 0.875, 0.625, 0.75, 0.625, 0.875, 0.625, 0.875, 0.625, 0.75, 0.625, 0.0, 0.625, 0.0, 0.625, 0.0, 0.625, 0.0, 0.625, 0.875, 0.625, 1.0, 0.625, 1.0, 0.625, 0.875, 0.625, 0.875, 0.625, 0.75, 0.625, 0.75, 0.625, 0.875, 0.625, 0.75, 0.625, 0.75, 0.625, 0.75, 0.625, 0.75, 0.625, 0.875, 0.625, 1.0, 0.625, 1.0, 0.625, 0.875, 0.625, 0.75, 0.625, 0.875, 0.625, 0.875, 0.625, 0.75, 0.625, 0.0, 0.625, 0.0, 0.625, 0.0, 0.625, 0.0, 0.625, 0.75, 0.625, 0.75, 0.625, 0.875, 0.625, 1.0, 0.625, 1.0, 0.625, 0.875, 0.625, 0.75, 0.625, 0.875, 0.625, 0.875, 0.625, 0.75, 0.625, 0.0, 0.625, 0.0, 0.625, 0.0, 0.625, 0.0, 0.625, 1.0, 0.625, 0.875, 0.625, 0.875, 0.625, 1.0, 0.625, 0.875, 0.625, 0.75, 0.625, 0.75, 0.625, 0.875, 0.625, 0.75, 0.625, 0.75, 0.625, 0.75, 0.625, 0.75, 0.625, 0.75, 0.625, 0.5, 0.625, 0.5, 0.625, 0.75, 0.625, 0.75, 0.625, 0.75, 0.625, 0.75, 0.625, 0.75, 0.625, 0.5, 0.625, 0.5, 0.625, 0.5, 0.625, 0.5, 0.625, 0.5, 0.625, 0.75, 0.625, 0.75, 0.625, 0.5, 0.625, 0.5, 0.625, 0.5, 0.625, 0.5, 0.625, 0.5, 0.625, 0.75, 0.625, 0.75, 0.625, 0.75, 0.625, 0.75, 0.625, 0.5, 0.625, 0.5, 0.625, 0.5, 0.625, 0.5, 0.625, 0.5, 0.625, 0.75, 0.625, 0.75, 0.625, 0.5, 0.625, 0.5, 0.625, 0.5, 0.625, 0.75, 0.625, 0.75, 0.625, 0.5, 0.625, 0.75, 0.625, 0.75, 0.625, 0.5, 0.625, 0.75, 0.625, 0.5, 0.625, 0.5, 0.625, 0.75, 0.625, 0.75, 0.625, 0.75, 0.625, 0.75, 0.625, 0.75, 0.625, 0.75, 0.625, 0.75, 0.625, 0.75, 0.625, 0.75, 0.625, 0.75, 0.625, 0.875, 0.625, 0.875, 0.625, 0.75, 0.625, 0.0, 0.625, 0.0, 0.625, 0.0, 0.625, 0.0, 0.625, 0.875, 0.625, 1.0, 0.625, 1.0, 0.625, 0.875, 0.625, 0.0, 0.625, 0.0, 0.625, 0.0, 0.625, 0.0, 0.625, 0.875, 0.625, 1.0, 0.625, 1.0, 0.625, 0.875, 0.625, 0.75, 0.625, 0.75, 0.625, 0.75, 0.625, 0.75, 0.625, 0.75, 0.625, 0.875, 0.625, 0.875, 0.625, 0.75, 0.625, 0.0, 0.625, 0.0, 0.625, 0.0, 0.625, 0.0, 0.625, 1.0, 0.625, 0.875, 0.625, 0.875, 0.625, 1.0, 0.625, 0.75, 0.625, 0.75, 0.625, 0.75, 0.625, 0.75, 0.625, 1.0, 0.625, 0.875, 0.625, 0.875, 0.625, 1.0, 0.625, 0.875, 0.625, 0.75, 0.625, 0.75, 0.625, 0.875, 0.625, 0.75, 0.625, 0.75, 0.625, 0.75, 0.625, 0.75, 0.625, 0.875, 0.625, 1.0, 0.625, 1.0, 0.625, 0.875, 0.625, 0.875, 0.625, 0.75, 0.625, 0.75, 0.625, 0.875, 0.625, 0.875, 0.625, 0.75, 0.625, 0.75, 0.625, 0.875, 0.625, 1.0, 0.625, 1.0, 0.625, 0.875, 0.625, 1.0, 0.625, 1.0, 0.625, 0.875, 0.625, 0.75, 0.625, 0.875, 0.625, 0.875, 0.625, 0.75, 0.625, 0.0, 0.625, 0.0, 0.625, 0.0, 0.625, 0.0, 0.625, 1.0, 0.625, 0.875, 0.625, 0.875, 0.625, 1.0, 0.625, 0.875, 0.625, 0.75, 0.625, 0.75, 0.625, 0.875, 0.625, 0.1655, 0.625, 0.0, 0.625, 0.0, 0.625, 0.25, 0.625, 0.375, 0.625, 0.25, 0.625, 0.25, 0.625, 0.375, 0.625, 0.5, 0.625, 0.375, 0.625, 0.375, 0.625, 0.5, 0.625, 0.5, 0.625, 0.375, 0.625, 0.375, 0.625, 0.5, 0.625, 0.875, 0.625, 0.875, 0.625, 0.875, 0.625, 0.875, 0.625, 0.875, 0.625, 1.0, 0.625, 1.0, 0.625, 0.875, 0.625, 0.25, 0.625, 0.25, 0.625, 0.25, 0.625, 0.25, 0.625, 1.0, 0.625, 0.875, 0.625, 0.875, 0.625, 1.0, 0.625, 0.25, 0.625, 0.0, 0.625, 0.0, 0.625, 0.25, 0.625, 1.0, 0.625, 0.875, 0.625, 0.875, 0.625, 1.0, 0.625, 0.875, 0.625, 0.875, 0.625, 0.875, 0.625, 0.875, 0.625, 0.875, 0.625, 1.0, 0.625, 1.0, 0.625, 0.875, 0.625, 1.0, 0.625, 0.875, 0.625, 0.875, 0.625, 1.0, 0.625, 0.25, 0.625, 0.25, 0.625, 0.25, 0.625, 0.25, 0.625, 0.0, 0.625, 0.25, 0.625, 0.25, 0.625, 0.0, 0.625, 1.0, 0.625, 0.875, 0.625, 0.875, 0.625, 0.0, 0.625, 0.25, 0.625, 0.25, 0.625, 0.25, 0.625, 0.25, 0.625, 0.25, 0.625, 0.25, 0.625, 0.0, 0.625, 0.25, 0.625, 0.25, 0.625, 0.0, 0.625, 0.25, 0.625, 0.0, 0.625, 0.0, 0.625, 0.25, 0.625, 0.875, 0.625, 0.875, 0.625, 0.875, 0.625, 0.875, 0.625, 0.875, 0.625, 1.0, 0.625, 1.0, 0.625, 0.875, 0.625, 0.75, 0.625, 0.875, 0.625, 0.875, 0.625, 0.75, 0.625, 0.5, 0.625, 0.75, 0.625, 0.75, 0.625, 0.5, 0.625, 0.875, 0.625, 0.875, 0.625, 0.875, 0.625, 0.875, 0.625, 0.875, 0.625, 0.75, 0.625, 0.75, 0.625, 0.875, 0.625, 0.75, 0.625, 0.5, 0.625, 0.5, 0.625, 0.75, 0.625, 0.5, 0.625, 0.75, 0.625, 0.75, 0.625, 0.5, 0.625, 0.875, 0.625, 0.875, 0.625, 0.875, 0.625, 0.875, 0.625, 0.5, 0.625, 0.75, 0.625, 0.75, 0.625, 0.5, 0.625, 0.75, 0.625, 0.5, 0.625, 0.5, 0.625, 0.75, 0.625, 0.5, 0.625, 0.5, 0.625, 0.5, 0.625, 0.5, 0.625, 0.875, 0.625, 0.75, 0.625, 0.75, 0.625, 0.875, 0.625, 0.75, 0.625, 0.875, 0.625, 0.875, 0.625, 0.75, 0.625, 0.5, 0.625, 0.5, 0.625, 0.5, 0.625, 0.5, 0.625, 0.875, 0.625, 0.75, 0.625, 0.75, 0.625, 0.875, 0.625, 0.75, 0.625, 0.875, 0.625, 0.875, 0.625, 0.75, 0.625, 0.875, 0.625, 0.875, 0.625, 0.875, 0.625, 0.875, 0.625, 0.75, 0.625, 0.5, 0.625, 0.5, 0.625, 0.75, 0.625, 0.75, 0.625, 0.875, 0.625, 0.875, 0.625, 0.75, 0.625, 0.5, 0.625, 0.5, 0.625, 0.875, 0.625, 0.875, 0.625, 0.875, 0.625, 0.875, 0.625, 0.75, 0.625, 0.5, 0.625, 0.5, 0.625, 0.75, 0.625, 0.5, 0.625, 0.75, 0.625, 0.75, 0.625, 0.5, 0.625, 0.5, 0.625, 0.5, 0.625, 0.5, 0.625, 0.5, 0.625, 0.875, 0.625, 0.75, 0.625, 0.75, 0.625, 0.875, 0.625, 0.25, 0.625, 0.25, 0.625, 0.25, 0.625, 0.25, 0.625, 0.25, 0.625, 0.25, 0.625, 0.25, 0.625, 0.25, 0.625, 0.25, 0.625, 0.375, 0.625, 0.375, 0.625, 0.25, 0.625, 0.375, 0.625, 0.25, 0.625, 0.25, 0.625, 0.375, 0.625, 0.375, 0.625, 0.25, 0.625, 0.25, 0.625, 0.375, 0.625, 0.375, 0.625, 0.375, 0.625, 0.375, 0.625, 0.375, 0.625, 0.375, 0.625, 0.25, 0.625, 0.25, 0.625, 0.375, 0.625, 0.25, 0.625, 0.375, 0.625, 0.375, 0.625, 0.25, 0.625, 0.25, 0.625, 0.25, 0.625, 0.375, 0.625, 0.375, 0.625, 0.25, 0.625, 0.375, 0.625, 0.375, 0.625, 0.25, 0.625, 0.25, 0.625, 0.25, 0.625, 0.25, 0.625, 0.25, 0.625, 0.375, 0.625, 0.375, 0.625, 0.375, 0.625, 0.375, 0.625, 0.5, 0.625, 0.75, 0.625, 0.75, 0.625, 0.5, 0.625, 0.5, 0.625, 0.75, 0.625, 0.75, 0.625, 0.5, 0.625, 0.5, 0.625, 0.75, 0.625, 0.75, 0.625, 0.5, 0.625, 0.5, 0.625, 0.75, 0.625, 0.75, 0.625, 0.5, 0.625, 0.5, 0.625, 0.75, 0.625, 0.75, 0.625, 0.5, 0.625, 0.5, 0.625, 0.75, 0.625, 0.75, 0.625, 0.5, 0.625, 0.5, 0.625, 0.75, 0.625, 0.75, 0.625, 0.5, 0.625, 0.375, 0.625, 0.375, 0.625, 0.5, 0.625, 0.5, 0.625, 0.375, 0.625, 0.375, 0.625, 0.5, 0.625, 0.5, 0.625, 0.375, 0.625, 0.375, 0.625, 0.5, 0.625, 0.5, 0.625, 0.375, 0.625, 0.375, 0.625, 0.5, 0.625, 0.5, 0.625, 0.5, 0.625, 0.5, 0.625, 0.5, 0.625, 0.5, 0.625, 0.375, 0.625, 0.375, 0.625, 0.5, 0.625, 0.5, 0.625, 0.375, 0.625, 0.375, 0.625, 0.5, 0.625, 0.5, 0.625, 0.75, 0.625, 0.875, 0.625, 0.875, 0.625, 0.75, 0.625, 0.75, 0.625, 0.875, 0.625, 0.875, 0.625, 0.75, 0.625, 0.75, 0.625, 0.875, 0.625, 0.875, 0.625, 0.75, 0.625, 0.75, 0.625, 0.875, 0.625, 0.875, 0.625, 0.75, 0.625, 0.75, 0.625, 0.875, 0.625, 0.875, 0.625, 0.75, 0.625, 0.75, 0.625, 0.875, 0.625, 0.875, 0.625, 0.75, 0.625, 0.75, 0.625, 0.875, 0.625, 0.875, 0.625, 0.75, 0.625, 0.0, 0.625, 0.0, 0.625, 0.25, 0.625, 0.25, 0.625, 0.0, 0.625, 0.0, 0.625, 0.25, 0.625, 0.25, 0.625, 0.0, 0.625, 0.0, 0.625, 0.25, 0.625, 0.25, 0.625, 0.0, 0.625, 0.0, 0.625, 0.25, 0.625, 0.25, 0.625, 0.0, 0.625, 0.0, 0.625, 0.25, 0.625, 0.25, 0.625, 0.25, 0.625, 0.0, 0.625, 0.0, 0.625, 0.25, 0.625, 0.0, 0.625, 0.0, 0.625, 0.25, 0.625, 0.25, 0.625, 0.875, 0.625, 1.0, 0.625, 1.0, 0.625, 0.875, 0.625, 0.875, 0.625, 1.0, 0.625, 1.0, 0.625, 0.875, 0.625, 0.875, 0.625, 1.0, 0.625, 1.0, 0.625, 0.875, 0.625, 0.875, 0.625, 1.0, 0.625, 1.0, 0.625, 0.875, 0.625, 0.875, 0.625, 0.875, 0.625, 0.875, 0.625, 0.875, 0.625, 0.875, 0.625, 1.0, 0.625, 1.0, 0.625, 0.875, 0.625, 0.875, 0.625, 1.0, 0.625, 1.0, 0.625, 0.875, 0.625, 0.25, 0.625, 0.375, 0.625, 0.375, 0.625, 0.25, 0.625, 0.25, 0.625, 0.375, 0.625, 0.375, 0.625, 0.25, 0.625, 0.25, 0.625, 0.375, 0.625, 0.375, 0.625, 0.25, 0.625, 0.25, 0.625, 0.375, 0.625, 0.375, 0.625, 0.25, 0.625, 0.25, 0.625, 0.375, 0.625, 0.375, 0.625, 0.25, 0.625, 0.25, 0.625, 0.375, 0.625, 0.375, 0.625, 0.25, 0.625, 0.25, 0.625, 0.375, 0.625, 0.375, 0.625, 0.25, 0.625, 0.5, 0.625, 0.5, 0.625, 0.75, 0.625, 0.75, 0.625, 0.75, 0.625, 0.75, 0.625, 0.75, 0.625, 0.75, 0.625, 0.75, 0.625, 0.5, 0.625, 0.5, 0.625, 0.75, 0.625, 0.75, 0.625, 0.75, 0.625, 0.75, 0.625, 0.75, 0.625, 0.5, 0.625, 0.75, 0.625, 0.75, 0.625, 0.5, 0.625, 0.5, 0.625, 0.5, 0.625, 0.5, 0.625, 0.5, 0.625, 0.5, 0.625, 0.5, 0.625, 0.75, 0.625, 0.75, 0.625, 0.375, 0.625, 0.3795, 0.625, 0.5, 0.625, 0.5, 0.625, 0.25, 0.625, 0.0, 0.625, 0.0, 0.625, 0.1655, 0.625, 0.875, 0.625, 0.75, 0.625, 0.75, 0.625, 0.8889, 0.625, 1.0, 0.625, 0.8889, 0.625, 0.875, 0.625, 1.0, 0.625, 1.0, 0.625, 0.875, 0.625, 0.8889, 0.625, 1.0, 0.625, 0.375, 0.625, 0.1655, 0.625, 0.25, 0.625, 0.375, 0.625, 0.375, 0.625, 0.25, 0.625, 0.1655, 0.625, 0.375, 0.625, 0.75, 0.625, 0.5, 0.625, 0.5, 0.625, 0.75, 0.625, 0.5, 0.625, 0.375, 0.625, 0.375, 0.625, 0.5, 0.625, 0.75, 0.625, 0.5, 0.625, 0.5, 0.625, 0.75, 0.625, 0.75, 0.625, 0.75, 0.625, 0.875, 0.625, 0.875, 0.625, 0.875, 0.625, 0.875, 0.625, 1.0, 0.625, 1.0, 0.625, 0.75, 0.625, 0.75, 0.625, 0.875, 0.625, 0.875, 0.625, 0.25, 0.625, 0.25, 0.625, 0.375, 0.625, 0.3795, 0.625, 0.25, 0.625, 0.25, 0.625, 0.3795, 0.625, 0.375, 0.625, 0.25, 0.625, 0.375, 0.625, 0.375, 0.625, 0.25, 0.625, 0.375, 0.625, 0.375, 0.625, 0.375, 0.625, 0.375, 0.625, 0.25, 0.625, 0.0, 0.625, 0.0, 0.625, 0.25, 0.625, 0.375, 0.625, 0.25, 0.625, 0.25, 0.625, 0.375, 0.625, 1.0, 0.625, 1.0, 0.625, 1.0, 0.625, 1.0, 0.625, 0.0, 0.625, 0.25, 0.625, 0.25, 0.625, 0.0, 0.625, 0.375, 0.625, 0.375, 0.625, 0.375, 0.625, 0.375, 0.625, 0.375, 0.625, 0.375, 0.625, 0.375, 0.625, 0.375, 0.625, 0.375, 0.625, 0.375, 0.625, 0.375, 0.625, 0.375, 0.625, 0.375, 0.625, 0.375, 0.625, 0.375, 0.625, 0.375, 0.625, 0.375, 0.625, 0.375, 0.625, 0.375, 0.625, 0.375, 0.625, 0.375, 0.625, 0.375, 0.625, 0.375, 0.625, 0.375, 0.625, 0.375, 0.625, 0.375, 0.625, 0.375, 0.625, 0.375, 0.625, 0.375, 0.625, 0.375, 0.625, 0.375, 0.625, 0.375, 0.625, 0.375, 0.625, 0.375, 0.625, 0.375, 0.625, 0.375, 0.625, 0.375, 0.625, 0.375, 0.625, 0.375, 0.625, 0.375, 0.625, 0.375, 0.625, 0.375, 0.625, 0.375, 0.625, 0.375, 0.625, 0.375, 0.625, 0.375, 0.625, 0.375, 0.625, 0.375, 0.625, 0.75, 0.625, 0.5, 0.625, 0.5, 0.625, 0.75, 0.625, 0.375, 0.625, 0.375, 0.625, 0.375, 0.625, 0.375, 0.625, 0.375, 0.625, 0.5, 0.625, 0.5, 0.625, 0.375, 0.625, 0.5, 0.625, 0.375, 0.625, 0.375, 0.625, 0.5, 0.625, 0.75, 0.625, 0.75, 0.625, 0.75, 0.625, 0.75, 0.625, 0.5, 0.625, 0.75, 0.625, 0.75, 0.625, 0.5, 0.625, 0.375, 0.625, 0.375, 0.625, 0.375, 0.625, 0.375, 0.625, 0.375, 0.625, 0.375, 0.625, 0.375, 0.625, 0.375, 0.625, 0.375, 0.625, 0.375, 0.625, 0.375, 0.625, 0.375, 0.625, 0.375, 0.625, 0.375, 0.625, 0.375, 0.625, 0.375, 0.625, 0.375, 0.625, 0.375, 0.625, 0.375, 0.625, 0.375, 0.625, 0.375, 0.625, 0.375, 0.625, 0.375, 0.625, 0.375, 0.625, 0.375, 0.625, 0.375, 0.625, 0.375, 0.625, 0.375, 0.625, 0.375, 0.625, 0.375, 0.625, 0.375, 0.625, 0.375, 0.625, 0.375, 0.625, 0.375, 0.625, 0.375, 0.625, 0.375, 0.625, 0.375, 0.625, 0.375, 0.625, 0.375, 0.625, 0.375, 0.625, 0.375, 0.625, 0.375, 0.625, 0.375, 0.625, 0.375, 0.625, 0.375, 0.625, 0.375, 0.625, 0.375, 0.625, 0.375, 0.625, 0.875, 0.625, 0.75, 0.625, 0.75, 0.625, 0.875, 0.625, 0.5, 0.625, 0.5, 0.625, 0.5, 0.625, 0.5, 0.625, 0.75, 0.625, 0.5, 0.625, 0.5, 0.625, 0.75, 0.625, 0.5, 0.625, 0.75, 0.625, 0.75, 0.625, 0.5, 0.625, 0.875, 0.625, 0.875, 0.625, 0.875, 0.625, 0.875, 0.625, 0.75, 0.625, 0.875, 0.625, 0.875, 0.625, 0.75, 0.625, 0.875, 0.625, 0.875, 0.625, 0.875, 0.625, 0.875, 0.625, 0.875, 0.625, 0.875, 0.625, 0.875, 0.625, 0.875, 0.625, 0.875, 0.625, 0.875, 0.625, 0.875, 0.625, 0.875, 0.625, 0.875, 0.625, 0.875, 0.625, 0.875, 0.625, 0.875, 0.625, 0.875, 0.625, 0.875, 0.625, 0.875, 0.625, 0.875, 0.625, 0.875, 0.625, 0.875, 0.625, 0.875, 0.625, 0.875, 0.625, 0.875, 0.625, 0.875, 0.625, 0.875, 0.625, 0.875, 0.625, 0.875, 0.625, 0.875, 0.625, 0.875, 0.625, 0.875, 0.625, 0.75, 0.625, 0.875, 0.625, 0.875, 0.625, 0.75, 0.625, 0.875, 0.625, 1.0, 0.625, 1.0, 0.625, 0.875, 0.625, 0.75, 0.625, 0.75, 0.625, 0.75, 0.625, 0.75, 0.625, 0.875, 0.625, 0.75, 0.625, 0.75, 0.625, 0.875, 0.625, 1.0, 0.625, 0.875, 0.625, 0.875, 0.625, 1.0, 0.625, 0.0, 0.625, 0.0, 0.625, 0.0, 0.625, 0.0, 0.625, 0.75, 0.625, 0.875, 0.625, 0.875, 0.625, 0.75, 0.625, 0.75, 0.625, 0.75, 0.625, 0.75, 0.625, 0.75, 0.625, 0.875, 0.625, 0.875, 0.625, 0.875, 0.625, 0.875, 0.625, 0.75, 0.625, 0.875, 0.625, 0.875, 0.625, 0.75, 0.625, 0.75, 0.625, 0.875, 0.625, 0.875, 0.625, 0.75, 0.625, 0.75, 0.625, 0.75, 0.625, 0.75, 0.625, 0.75, 0.625, 0.875, 0.625, 0.875, 0.625, 0.875, 0.625, 0.875, 0.625, 0.875, 0.625, 0.75, 0.625, 0.75, 0.625, 0.875, 0.625, 0.5, 0.625, 0.5, 0.625, 0.5, 0.625, 0.5, 0.625, 0.5, 0.625, 0.5, 0.625, 0.5, 0.625, 0.5, 0.625, 0.5, 0.625, 0.5, 0.625, 0.5, 0.625, 0.5, 0.625, 0.5, 0.625, 0.5, 0.625, 0.5, 0.625, 0.5, 0.625, 0.5, 0.625, 0.5, 0.625, 0.5, 0.625, 0.5, 0.625, 0.5, 0.625, 0.5, 0.625, 0.5, 0.625, 0.5, 0.625, 0.5, 0.625, 0.5, 0.625, 0.5, 0.625, 0.5, 0.625, 0.5, 0.625, 0.5, 0.625, 0.5, 0.625, 0.5, 0.625, 0.0, 0.625, 0.0, 0.625, 0.0, 0.625, 0.0, 0.625, 0.75, 0.625, 0.875, 0.625, 0.875, 0.625, 0.75, 0.625, 0.875, 0.625, 1.0, 0.625, 1.0, 0.625, 0.875, 0.625, 0.75, 0.625, 0.75, 0.625, 0.75, 0.625, 0.75, 0.625, 0.875, 0.625, 0.75, 0.625, 0.75, 0.625, 0.875, 0.625, 1.0, 0.625, 0.875, 0.625, 0.875, 0.625, 1.0, 0.625, 0.75, 0.625, 0.75, 0.625, 0.75, 0.625, 0.75, 0.625, 0.75, 0.625, 0.75, 0.625, 0.75, 0.625, 0.75, 0.625, 0.75, 0.625, 0.75, 0.625, 0.75, 0.625, 0.75, 0.625, 0.75, 0.625, 0.75, 0.625, 0.75, 0.625, 0.75, 0.625, 0.75, 0.625, 0.75, 0.625, 0.75, 0.625, 0.75, 0.625, 0.75, 0.625, 0.75, 0.625, 0.75, 0.625, 0.75, 0.625, 0.75, 0.625, 0.75, 0.625, 0.75, 0.625, 0.75, 0.625, 0.75, 0.625, 0.75, 0.625, 0.75, 0.625, 0.75, 0.625, 0.0, 0.625, 0.25, 0.625, 0.25, 0.625, 0.0, 0.625, 0.25, 0.625, 0.25, 0.625, 0.25, 0.625, 0.25, 0.625, 0.0, 0.625, 0.25, 0.625, 0.25, 0.625, 0.0, 0.625, 1.0, 0.625, 1.0, 0.625, 1.0, 0.625, 1.0, 0.625, 0.0, 0.625, 0.0, 0.625, 0.25, 0.625, 0.25, 0.625, 0.25, 0.625, 0.25, 0.625, 0.25, 0.625, 0.25, 0.625, 0.25, 0.625, 0.0, 0.625, 0.0, 0.625, 0.25, 0.625, 1.0, 0.625, 1.0, 0.625, 1.0, 0.625, 1.0, 0.625, 0.875, 0.625, 1.0, 0.625, 1.0, 0.625, 0.875, 0.625, 1.0, 0.625, 0.875, 0.625, 0.875, 0.625, 1.0, 0.625, 0.0, 0.625, 0.0, 0.625, 0.0, 0.625, 0.0, 0.625, 0.875, 0.625, 1.0, 0.625, 1.0, 0.625, 0.875, 0.625, 0.875, 0.625, 1.0, 0.625, 1.0, 0.625, 0.875, 0.625, 0.875, 0.625, 0.875, 0.625, 0.875, 0.625, 0.875, 0.625, 1.0, 0.625, 0.875, 0.625, 0.875, 0.625, 1.0, 0.625, 0.0, 0.625, 0.0, 0.625, 0.0, 0.625, 0.0, 0.625, 0.375, 0.625, 0.375, 0.625, 0.5, 0.625, 0.5, 0.625, 0.5, 0.625, 0.375, 0.625, 0.375, 0.625, 0.5, 0.625, 0.375, 0.625, 0.375, 0.625, 0.375, 0.625, 0.375, 0.625, 0.375, 0.625, 0.5, 0.625, 0.5, 0.625, 0.375, 0.625, 0.375, 0.625, 0.25, 0.625, 0.25, 0.625, 0.375, 0.625, 0.25, 0.625, 0.375, 0.625, 0.375, 0.625, 0.25, 0.625, 0.25, 0.625, 0.25, 0.625, 0.25, 0.625, 0.25, 0.625, 0.375, 0.625, 0.375, 0.625, 0.375, 0.625, 0.375, 0.625, 0.375, 0.625, 0.375, 0.625, 0.375, 0.625, 0.375, 0.625, 0.25, 0.625, 0.25, 0.625, 0.25, 0.625, 0.25, 0.625, 0.25, 0.625, 0.375, 0.625, 0.375, 0.625, 0.25, 0.625, 0.375, 0.625, 0.25, 0.625, 0.25, 0.625, 0.375, 0.625, 0.25, 0.625, 0.25, 0.625, 0.25, 0.625, 0.25, 0.625, 0.25, 0.625, 0.25, 0.625, 0.25, 0.625, 0.25, 0.625, 0.25, 0.625, 0.25, 0.625, 0.25, 0.625, 0.25, 0.625, 0.25, 0.625, 0.25, 0.625, 0.25, 0.625, 0.25, 0.625, 0.25, 0.625, 0.25, 0.625, 0.25, 0.625, 0.25, 0.625, 0.25, 0.625, 0.25, 0.625, 0.25, 0.625, 0.25, 0.625, 0.25, 0.625, 0.25, 0.625, 0.25, 0.625, 0.25, 0.625, 0.25, 0.625, 0.25, 0.625, 0.25, 0.625, 0.25, 0.625, 0.0, 0.625, 0.25, 0.625, 0.25, 0.625, 0.0, 0.625, 0.25, 0.625, 0.25, 0.625, 0.25, 0.625, 0.25, 0.625, 1.0, 0.625, 0.875, 0.625, 0.875, 0.625, 1.0, 0.625, 0.875, 0.625, 1.0, 0.625, 1.0, 0.625, 0.875, 0.625, 0.875, 0.625, 0.875, 0.625, 0.875, 0.625, 0.875, 0.625, 0.25, 0.625, 0.0, 0.625, 0.0, 0.625, 0.25, 0.625, 0.875, 0.625, 0.875, 0.625, 0.875, 0.625, 0.875, 0.625, 0.875, 0.625, 0.875, 0.625, 0.875, 0.625, 0.875, 0.625, 0.875, 0.625, 0.875, 0.625, 0.875, 0.625, 0.875, 0.625, 0.875, 0.625, 0.875, 0.625, 0.875, 0.625, 0.875, 0.625, 0.75, 0.625, 0.5, 0.625, 0.5, 0.625, 0.75, 0.625, 0.875, 0.625, 0.75, 0.625, 0.75, 0.625, 0.875, 0.625, 0.875, 0.625, 0.875, 0.625, 0.875, 0.625, 0.875, 0.625, 0.5, 0.625, 0.75, 0.625, 0.75, 0.625, 0.5, 0.625, 0.75, 0.625, 0.875, 0.625, 0.875, 0.625, 0.75, 0.625, 0.5, 0.625, 0.5, 0.625, 0.5, 0.625, 0.5, 0.625, 0.5, 0.625, 0.5, 0.625, 0.5, 0.625, 0.5, 0.625, 0.5, 0.625, 0.5, 0.625, 0.5, 0.625, 0.5, 0.625, 0.5, 0.625, 0.5, 0.625, 0.5, 0.625, 0.5, 0.625, 0.5, 0.625, 0.5, 0.625, 0.5, 0.625, 0.5, 0.625, 0.5, 0.625, 0.5, 0.625, 0.5, 0.625, 0.5, 0.625, 0.5, 0.625, 0.5, 0.625, 0.5, 0.625, 0.5, 0.625, 0.5, 0.625, 0.5, 0.625, 0.5, 0.625, 0.5, 0.625, 0.5, 0.625, 0.5, 0.625, 0.5, 0.625, 0.5, 0.625, 0.5, 0.625, 0.5, 0.625, 0.5, 0.625, 0.5, 0.625, 0.5, 0.625, 0.5, 0.625, 0.5, 0.625, 0.5, 0.625, 0.5, 0.625, 0.5, 0.625, 0.5, 0.625, 0.5, 0.625, 0.5, 0.625, 0.5, 0.625, 0.5, 0.625, 0.5])
me_cube.materials.append(mat_material)
me_cube.use_remesh_preserve_volume = False
me_cube.use_remesh_preserve_attributes = False
me_cube.use_mirror_vertex_groups = False
me_cube.update()
me_cube_001 = bpy.data.meshes.new('Cube.001')
me_cube_001.from_pydata([(-2.63, -1.995, -2.888), (-3.683, -2.686, 4.502), (-2.771, 1.893, -2.908), (-4.26, 4.704, 4.524), (3.716, -1.846, -3.214), (2.743, -2.786, 3.386), (3.592, 2.802, -3.128), (4.446, 2.945, 3.012), (-2.829, 1.234, -3.306), (-2.565, 0.6128, -3.953), (-2.484, -0.8655, -3.484), (-3.548, -2.577, -1.549), (-4.673, -3.43, 0.5159), (-4.607, -3.379, 2.747), (-4.881, -1.771, 5.442), (-4.999, -0.4721, 6.246), (-5.37, 3.121, 6.117), (-3.592, 5.498, 0.8708), (-4.097, 4.585, -0.7103), (-3.614, 3.831, -1.833), (4.343, 4.528, -6.037), (0.2465, 5.557, -7.16), (-1.778, 4.051, -5.37), (-2.211, 3.64, 4.752), (-0.06039, 3.141, 4.143), (2.033, 3.314, 4.392), (4.938, 2.719, 0.867), (4.742, 4.354, 0.6166), (4.37, 4.271, -1.158), (2.935, -1.478, -3.259), (3.106, 0.2271, -3.304), (3.446, 1.59, -3.296), (2.863, 0.8896, 2.758), (2.011, 0.2833, 3.019), (2.033, -0.4635, 2.96), (4.38, -2.787, 3.397), (6.099, -3.758, 1.248), (4.755, -3.116, -2.634), (-1.765, -2.185, -3.206), (-0.2701, -2.228, -3.443), (2.398, -2.046, -3.367), (0.898, -1.623, 2.394), (0.3851, -1.708, 2.863), (-0.8382, -2.077, 3.611), (1.767, 0.9295, 3.233), (1.522, -0.2073, 3.177), (1.078, -0.6082, 2.859), (-0.002582, 1.075, 3.969), (0.3391, -0.2214, 3.336), (0.4285, -0.8345, 3.058), (-2.04, 1.966, 5.803), (-1.703, 0.2192, 5.556), (-1.138, -0.7602, 4.759), (-1.831, 1.423, -5.538), (-1.167, -0.03172, -4.811), (-1.209, -0.7116, -4.011), (0.04065, 0.9596, -7.671), (0.4511, -0.2642, -6.139), (0.1089, -0.6939, -4.203), (3.203, 1.295, -7.457), (1.851, -0.3894, -5.346), (1.493, -0.8571, -3.477), (3.749, -4.512, -1.375), (0.2555, -4.966, -1.844), (-2.605, -4.383, -2.128), (2.313, -4.734, 0.8068), (0.07313, -4.266, 0.9263), (-2.274, -4.479, 0.4835), (2.204, -3.724, 2.648), (0.2233, -3.571, 1.994), (-1.79, -3.812, 2.054), (4.737, 1.535, -1.706), (5.444, 0.06875, -2.203), (5.036, -1.921, -2.928), (5.137, 1.649, 0.7639), (6.43, 0.3613, 0.4421), (7.13, -1.852, 0.5767), (3.797, 1.167, 2.02), (4.841, -0.1032, 2.88), (5.652, -1.946, 2.898), (-1.556, 5.155, -2.548), (0.05064, 6.309, -2.462), (2.692, 5.788, -2.516), (-2.023, 6.31, 0.008949), (0.3749, 7.662, -0.006982), (2.815, 7.077, -0.3347), (-2.146, 4.684, 2.919), (-0.02523, 5.807, 3.475), (3.376, 5.321, 3.502), (-4.198, -1.19, -1.845), (-4.453, 0.5726, -2.02), (-3.847, 2.746, -2.071), (-6.615, -2.1, 0.9962), (-6.917, 0.7101, 0.8456), (-5.568, 3.717, -0.3141), (-5.895, -2.563, 3.852), (-6.831, -0.6828, 4.682), (-6.683, 3.715, 3.588)], [], [(97, 16, 3, 17), (88, 25, 7, 26), (79, 34, 5, 35), (70, 43, 1, 13), (61, 29, 4, 40), (52, 14, 1, 43), (34, 46, 41, 5), (46, 49, 42, 41), (49, 52, 43, 42), (7, 25, 44, 32), (32, 44, 45, 33), (33, 45, 46, 34), (25, 24, 47, 44), (44, 47, 48, 45), (45, 48, 49, 46), (24, 23, 50, 47), (47, 50, 51, 48), (48, 51, 52, 49), (23, 3, 16, 50), (50, 16, 15, 51), (51, 15, 14, 52), (10, 55, 38, 0), (55, 58, 39, 38), (58, 61, 40, 39), (2, 22, 53, 8), (8, 53, 54, 9), (9, 54, 55, 10), (22, 21, 56, 53), (53, 56, 57, 54), (54, 57, 58, 55), (21, 20, 59, 56), (56, 59, 60, 57), (57, 60, 61, 58), (20, 6, 31, 59), (59, 31, 30, 60), (60, 30, 29, 61), (38, 64, 11, 0), (64, 67, 12, 11), (67, 70, 13, 12), (4, 37, 62, 40), (40, 62, 63, 39), (39, 63, 64, 38), (37, 36, 65, 62), (62, 65, 66, 63), (63, 66, 67, 64), (36, 35, 68, 65), (65, 68, 69, 66), (66, 69, 70, 67), (35, 5, 41, 68), (68, 41, 42, 69), (69, 42, 43, 70), (29, 73, 37, 4), (73, 76, 36, 37), (76, 79, 35, 36), (6, 28, 71, 31), (31, 71, 72, 30), (30, 72, 73, 29), (28, 27, 74, 71), (71, 74, 75, 72), (72, 75, 76, 73), (27, 26, 77, 74), (74, 77, 78, 75), (75, 78, 79, 76), (26, 7, 32, 77), (77, 32, 33, 78), (78, 33, 34, 79), (20, 82, 28, 6), (82, 85, 27, 28), (85, 88, 26, 27), (2, 19, 80, 22), (22, 80, 81, 21), (21, 81, 82, 20), (19, 18, 83, 80), (80, 83, 84, 81), (81, 84, 85, 82), (18, 17, 86, 83), (83, 86, 87, 84), (84, 87, 88, 85), (17, 3, 23, 86), (86, 23, 24, 87), (87, 24, 25, 88), (8, 91, 19, 2), (91, 94, 18, 19), (94, 97, 17, 18), (0, 11, 89, 10), (10, 89, 90, 9), (9, 90, 91, 8), (11, 12, 92, 89), (89, 92, 93, 90), (90, 93, 94, 91), (12, 13, 95, 92), (92, 95, 96, 93), (93, 96, 97, 94), (13, 1, 14, 95), (95, 14, 15, 96), (96, 15, 16, 97)])
me_cube_001.polygons.foreach_set('use_smooth', [True] * 96)
_uv = me_cube_001.uv_layers.new(name='UVMap')
_uv.uv.foreach_set('vector', [0.5625, 0.1875, 0.625, 0.1875, 0.625, 0.25, 0.5625, 0.25, 0.5625, 0.4375, 0.625, 0.4375, 0.625, 0.5, 0.5625, 0.5, 0.5625, 0.6875, 0.625, 0.6875, 0.625, 0.75, 0.5625, 0.75, 0.5625, 0.9375, 0.625, 0.9375, 0.625, 1.0, 0.5625, 1.0, 0.3125, 0.6875, 0.375, 0.6875, 0.375, 0.75, 0.3125, 0.75, 0.8125, 0.6875, 0.875, 0.6875, 0.875, 0.75, 0.8125, 0.75, 0.625, 0.6875, 0.6875, 0.6875, 0.6875, 0.75, 0.625, 0.75, 0.6875, 0.6875, 0.75, 0.6875, 0.75, 0.75, 0.6875, 0.75, 0.75, 0.6875, 0.8125, 0.6875, 0.8125, 0.75, 0.75, 0.75, 0.625, 0.5, 0.6875, 0.5, 0.6875, 0.5625, 0.625, 0.5625, 0.625, 0.5625, 0.6875, 0.5625, 0.6875, 0.625, 0.625, 0.625, 0.625, 0.625, 0.6875, 0.625, 0.6875, 0.6875, 0.625, 0.6875, 0.6875, 0.5, 0.75, 0.5, 0.75, 0.5625, 0.6875, 0.5625, 0.6875, 0.5625, 0.75, 0.5625, 0.75, 0.625, 0.6875, 0.625, 0.6875, 0.625, 0.75, 0.625, 0.75, 0.6875, 0.6875, 0.6875, 0.75, 0.5, 0.8125, 0.5, 0.8125, 0.5625, 0.75, 0.5625, 0.75, 0.5625, 0.8125, 0.5625, 0.8125, 0.625, 0.75, 0.625, 0.75, 0.625, 0.8125, 0.625, 0.8125, 0.6875, 0.75, 0.6875, 0.8125, 0.5, 0.875, 0.5, 0.875, 0.5625, 0.8125, 0.5625, 0.8125, 0.5625, 0.875, 0.5625, 0.875, 0.625, 0.8125, 0.625, 0.8125, 0.625, 0.875, 0.625, 0.875, 0.6875, 0.8125, 0.6875, 0.125, 0.6875, 0.1875, 0.6875, 0.1875, 0.75, 0.125, 0.75, 0.1875, 0.6875, 0.25, 0.6875, 0.25, 0.75, 0.1875, 0.75, 0.25, 0.6875, 0.3125, 0.6875, 0.3125, 0.75, 0.25, 0.75, 0.125, 0.5, 0.1875, 0.5, 0.1875, 0.5625, 0.125, 0.5625, 0.125, 0.5625, 0.1875, 0.5625, 0.1875, 0.625, 0.125, 0.625, 0.125, 0.625, 0.1875, 0.625, 0.1875, 0.6875, 0.125, 0.6875, 0.1875, 0.5, 0.25, 0.5, 0.25, 0.5625, 0.1875, 0.5625, 0.1875, 0.5625, 0.25, 0.5625, 0.25, 0.625, 0.1875, 0.625, 0.1875, 0.625, 0.25, 0.625, 0.25, 0.6875, 0.1875, 0.6875, 0.25, 0.5, 0.3125, 0.5, 0.3125, 0.5625, 0.25, 0.5625, 0.25, 0.5625, 0.3125, 0.5625, 0.3125, 0.625, 0.25, 0.625, 0.25, 0.625, 0.3125, 0.625, 0.3125, 0.6875, 0.25, 0.6875, 0.3125, 0.5, 0.375, 0.5, 0.375, 0.5625, 0.3125, 0.5625, 0.3125, 0.5625, 0.375, 0.5625, 0.375, 0.625, 0.3125, 0.625, 0.3125, 0.625, 0.375, 0.625, 0.375, 0.6875, 0.3125, 0.6875, 0.375, 0.9375, 0.4375, 0.9375, 0.4375, 1.0, 0.375, 1.0, 0.4375, 0.9375, 0.5, 0.9375, 0.5, 1.0, 0.4375, 1.0, 0.5, 0.9375, 0.5625, 0.9375, 0.5625, 1.0, 0.5, 1.0, 0.375, 0.75, 0.4375, 0.75, 0.4375, 0.8125, 0.375, 0.8125, 0.375, 0.8125, 0.4375, 0.8125, 0.4375, 0.875, 0.375, 0.875, 0.375, 0.875, 0.4375, 0.875, 0.4375, 0.9375, 0.375, 0.9375, 0.4375, 0.75, 0.5, 0.75, 0.5, 0.8125, 0.4375, 0.8125, 0.4375, 0.8125, 0.5, 0.8125, 0.5, 0.875, 0.4375, 0.875, 0.4375, 0.875, 0.5, 0.875, 0.5, 0.9375, 0.4375, 0.9375, 0.5, 0.75, 0.5625, 0.75, 0.5625, 0.8125, 0.5, 0.8125, 0.5, 0.8125, 0.5625, 0.8125, 0.5625, 0.875, 0.5, 0.875, 0.5, 0.875, 0.5625, 0.875, 0.5625, 0.9375, 0.5, 0.9375, 0.5625, 0.75, 0.625, 0.75, 0.625, 0.8125, 0.5625, 0.8125, 0.5625, 0.8125, 0.625, 0.8125, 0.625, 0.875, 0.5625, 0.875, 0.5625, 0.875, 0.625, 0.875, 0.625, 0.9375, 0.5625, 0.9375, 0.375, 0.6875, 0.4375, 0.6875, 0.4375, 0.75, 0.375, 0.75, 0.4375, 0.6875, 0.5, 0.6875, 0.5, 0.75, 0.4375, 0.75, 0.5, 0.6875, 0.5625, 0.6875, 0.5625, 0.75, 0.5, 0.75, 0.375, 0.5, 0.4375, 0.5, 0.4375, 0.5625, 0.375, 0.5625, 0.375, 0.5625, 0.4375, 0.5625, 0.4375, 0.625, 0.375, 0.625, 0.375, 0.625, 0.4375, 0.625, 0.4375, 0.6875, 0.375, 0.6875, 0.4375, 0.5, 0.5, 0.5, 0.5, 0.5625, 0.4375, 0.5625, 0.4375, 0.5625, 0.5, 0.5625, 0.5, 0.625, 0.4375, 0.625, 0.4375, 0.625, 0.5, 0.625, 0.5, 0.6875, 0.4375, 0.6875, 0.5, 0.5, 0.5625, 0.5, 0.5625, 0.5625, 0.5, 0.5625, 0.5, 0.5625, 0.5625, 0.5625, 0.5625, 0.625, 0.5, 0.625, 0.5, 0.625, 0.5625, 0.625, 0.5625, 0.6875, 0.5, 0.6875, 0.5625, 0.5, 0.625, 0.5, 0.625, 0.5625, 0.5625, 0.5625, 0.5625, 0.5625, 0.625, 0.5625, 0.625, 0.625, 0.5625, 0.625, 0.5625, 0.625, 0.625, 0.625, 0.625, 0.6875, 0.5625, 0.6875, 0.375, 0.4375, 0.4375, 0.4375, 0.4375, 0.5, 0.375, 0.5, 0.4375, 0.4375, 0.5, 0.4375, 0.5, 0.5, 0.4375, 0.5, 0.5, 0.4375, 0.5625, 0.4375, 0.5625, 0.5, 0.5, 0.5, 0.375, 0.25, 0.4375, 0.25, 0.4375, 0.3125, 0.375, 0.3125, 0.375, 0.3125, 0.4375, 0.3125, 0.4375, 0.375, 0.375, 0.375, 0.375, 0.375, 0.4375, 0.375, 0.4375, 0.4375, 0.375, 0.4375, 0.4375, 0.25, 0.5, 0.25, 0.5, 0.3125, 0.4375, 0.3125, 0.4375, 0.3125, 0.5, 0.3125, 0.5, 0.375, 0.4375, 0.375, 0.4375, 0.375, 0.5, 0.375, 0.5, 0.4375, 0.4375, 0.4375, 0.5, 0.25, 0.5625, 0.25, 0.5625, 0.3125, 0.5, 0.3125, 0.5, 0.3125, 0.5625, 0.3125, 0.5625, 0.375, 0.5, 0.375, 0.5, 0.375, 0.5625, 0.375, 0.5625, 0.4375, 0.5, 0.4375, 0.5625, 0.25, 0.625, 0.25, 0.625, 0.3125, 0.5625, 0.3125, 0.5625, 0.3125, 0.625, 0.3125, 0.625, 0.375, 0.5625, 0.375, 0.5625, 0.375, 0.625, 0.375, 0.625, 0.4375, 0.5625, 0.4375, 0.375, 0.1875, 0.4375, 0.1875, 0.4375, 0.25, 0.375, 0.25, 0.4375, 0.1875, 0.5, 0.1875, 0.5, 0.25, 0.4375, 0.25, 0.5, 0.1875, 0.5625, 0.1875, 0.5625, 0.25, 0.5, 0.25, 0.375, 0.0, 0.4375, 0.0, 0.4375, 0.0625, 0.375, 0.0625, 0.375, 0.0625, 0.4375, 0.0625, 0.4375, 0.125, 0.375, 0.125, 0.375, 0.125, 0.4375, 0.125, 0.4375, 0.1875, 0.375, 0.1875, 0.4375, 0.0, 0.5, 0.0, 0.5, 0.0625, 0.4375, 0.0625, 0.4375, 0.0625, 0.5, 0.0625, 0.5, 0.125, 0.4375, 0.125, 0.4375, 0.125, 0.5, 0.125, 0.5, 0.1875, 0.4375, 0.1875, 0.5, 0.0, 0.5625, 0.0, 0.5625, 0.0625, 0.5, 0.0625, 0.5, 0.0625, 0.5625, 0.0625, 0.5625, 0.125, 0.5, 0.125, 0.5, 0.125, 0.5625, 0.125, 0.5625, 0.1875, 0.5, 0.1875, 0.5625, 0.0, 0.625, 0.0, 0.625, 0.0625, 0.5625, 0.0625, 0.5625, 0.0625, 0.625, 0.0625, 0.625, 0.125, 0.5625, 0.125, 0.5625, 0.125, 0.625, 0.125, 0.625, 0.1875, 0.5625, 0.1875])
me_cube_001.use_remesh_fix_poles = True
me_cube_001.use_remesh_preserve_attributes = False
me_cube_001.use_mirror_vertex_groups = False
me_cube_001.update()
me_cube_006 = bpy.data.meshes.new('Cube.006')
me_cube_006.from_pydata([(-2.63, -1.995, -2.888), (-3.683, -2.686, 4.502), (-2.771, 1.893, -2.908), (-4.26, 4.704, 4.524), (3.716, -1.846, -3.214), (2.743, -2.786, 3.386), (3.592, 2.802, -3.128), (4.446, 2.945, 3.012), (-2.829, 1.234, -3.306), (-2.565, 0.6128, -3.953), (-2.484, -0.8655, -3.484), (-3.548, -2.577, -1.549), (-4.673, -3.43, 0.5159), (-4.607, -3.379, 2.747), (-4.881, -1.771, 5.442), (-4.999, -0.4721, 6.246), (-5.37, 3.121, 6.117), (-3.592, 5.498, 0.8708), (-4.097, 4.585, -0.7103), (-3.614, 3.831, -1.833), (4.343, 4.528, -6.037), (0.2465, 5.557, -7.16), (-1.778, 4.051, -5.37), (-2.211, 3.64, 4.752), (-0.06039, 3.141, 4.143), (2.033, 3.314, 4.392), (4.938, 2.719, 0.867), (4.742, 4.354, 0.6166), (4.37, 4.271, -1.158), (2.935, -1.478, -3.259), (3.106, 0.2271, -3.304), (3.446, 1.59, -3.296), (2.863, 0.8896, 2.758), (2.011, 0.2833, 3.019), (2.033, -0.4635, 2.96), (4.38, -2.787, 3.397), (6.099, -3.758, 1.248), (4.755, -3.116, -2.634), (-1.765, -2.185, -3.206), (-0.2701, -2.228, -3.443), (2.398, -2.046, -3.367), (0.898, -1.623, 2.394), (0.3851, -1.708, 2.863), (-0.8382, -2.077, 3.611), (1.767, 0.9295, 3.233), (1.522, -0.2073, 3.177), (1.078, -0.6082, 2.859), (-0.002582, 1.075, 3.969), (0.3391, -0.2214, 3.336), (0.4285, -0.8345, 3.058), (-2.04, 1.966, 5.803), (-1.703, 0.2192, 5.556), (-1.138, -0.7602, 4.759), (-1.831, 1.423, -5.538), (-1.167, -0.03172, -4.811), (-1.209, -0.7116, -4.011), (0.04065, 0.9596, -7.671), (0.4511, -0.2642, -6.139), (0.1089, -0.6939, -4.203), (3.203, 1.295, -7.457), (1.851, -0.3894, -5.346), (1.493, -0.8571, -3.477), (3.749, -4.512, -1.375), (0.2555, -4.966, -1.844), (-2.605, -4.383, -2.128), (2.313, -4.734, 0.8068), (0.07313, -4.266, 0.9263), (-2.274, -4.479, 0.4835), (2.204, -3.724, 2.648), (0.2233, -3.571, 1.994), (-1.79, -3.812, 2.054), (4.737, 1.535, -1.706), (5.444, 0.06875, -2.203), (5.036, -1.921, -2.928), (5.137, 1.649, 0.7639), (6.43, 0.3613, 0.4421), (7.13, -1.852, 0.5767), (3.797, 1.167, 2.02), (4.841, -0.1032, 2.88), (5.652, -1.946, 2.898), (-1.556, 5.155, -2.548), (0.05064, 6.309, -2.462), (2.692, 5.788, -2.516), (-2.023, 6.31, 0.008949), (0.3749, 7.662, -0.006982), (2.815, 7.077, -0.3347), (-2.146, 4.684, 2.919), (-0.02523, 5.807, 3.475), (3.376, 5.321, 3.502), (-4.198, -1.19, -1.845), (-4.453, 0.5726, -2.02), (-3.847, 2.746, -2.071), (-6.615, -2.1, 0.9962), (-6.917, 0.7101, 0.8456), (-5.568, 3.717, -0.3141), (-5.895, -2.563, 3.852), (-6.831, -0.6828, 4.682), (-6.683, 3.715, 3.588)], [], [(97, 16, 3, 17), (88, 25, 7, 26), (79, 34, 5, 35), (70, 43, 1, 13), (61, 29, 4, 40), (52, 14, 1, 43), (34, 46, 41, 5), (46, 49, 42, 41), (49, 52, 43, 42), (7, 25, 44, 32), (32, 44, 45, 33), (33, 45, 46, 34), (25, 24, 47, 44), (44, 47, 48, 45), (45, 48, 49, 46), (24, 23, 50, 47), (47, 50, 51, 48), (48, 51, 52, 49), (23, 3, 16, 50), (50, 16, 15, 51), (51, 15, 14, 52), (10, 55, 38, 0), (55, 58, 39, 38), (58, 61, 40, 39), (2, 22, 53, 8), (8, 53, 54, 9), (9, 54, 55, 10), (22, 21, 56, 53), (53, 56, 57, 54), (54, 57, 58, 55), (21, 20, 59, 56), (56, 59, 60, 57), (57, 60, 61, 58), (20, 6, 31, 59), (59, 31, 30, 60), (60, 30, 29, 61), (38, 64, 11, 0), (64, 67, 12, 11), (67, 70, 13, 12), (4, 37, 62, 40), (40, 62, 63, 39), (39, 63, 64, 38), (37, 36, 65, 62), (62, 65, 66, 63), (63, 66, 67, 64), (36, 35, 68, 65), (65, 68, 69, 66), (66, 69, 70, 67), (35, 5, 41, 68), (68, 41, 42, 69), (69, 42, 43, 70), (29, 73, 37, 4), (73, 76, 36, 37), (76, 79, 35, 36), (6, 28, 71, 31), (31, 71, 72, 30), (30, 72, 73, 29), (28, 27, 74, 71), (71, 74, 75, 72), (72, 75, 76, 73), (27, 26, 77, 74), (74, 77, 78, 75), (75, 78, 79, 76), (26, 7, 32, 77), (77, 32, 33, 78), (78, 33, 34, 79), (20, 82, 28, 6), (82, 85, 27, 28), (85, 88, 26, 27), (2, 19, 80, 22), (22, 80, 81, 21), (21, 81, 82, 20), (19, 18, 83, 80), (80, 83, 84, 81), (81, 84, 85, 82), (18, 17, 86, 83), (83, 86, 87, 84), (84, 87, 88, 85), (17, 3, 23, 86), (86, 23, 24, 87), (87, 24, 25, 88), (8, 91, 19, 2), (91, 94, 18, 19), (94, 97, 17, 18), (0, 11, 89, 10), (10, 89, 90, 9), (9, 90, 91, 8), (11, 12, 92, 89), (89, 92, 93, 90), (90, 93, 94, 91), (12, 13, 95, 92), (92, 95, 96, 93), (93, 96, 97, 94), (13, 1, 14, 95), (95, 14, 15, 96), (96, 15, 16, 97)])
me_cube_006.polygons.foreach_set('use_smooth', [True] * 96)
_uv = me_cube_006.uv_layers.new(name='UVMap')
_uv.uv.foreach_set('vector', [0.5625, 0.1875, 0.625, 0.1875, 0.625, 0.25, 0.5625, 0.25, 0.5625, 0.4375, 0.625, 0.4375, 0.625, 0.5, 0.5625, 0.5, 0.5625, 0.6875, 0.625, 0.6875, 0.625, 0.75, 0.5625, 0.75, 0.5625, 0.9375, 0.625, 0.9375, 0.625, 1.0, 0.5625, 1.0, 0.3125, 0.6875, 0.375, 0.6875, 0.375, 0.75, 0.3125, 0.75, 0.8125, 0.6875, 0.875, 0.6875, 0.875, 0.75, 0.8125, 0.75, 0.625, 0.6875, 0.6875, 0.6875, 0.6875, 0.75, 0.625, 0.75, 0.6875, 0.6875, 0.75, 0.6875, 0.75, 0.75, 0.6875, 0.75, 0.75, 0.6875, 0.8125, 0.6875, 0.8125, 0.75, 0.75, 0.75, 0.625, 0.5, 0.6875, 0.5, 0.6875, 0.5625, 0.625, 0.5625, 0.625, 0.5625, 0.6875, 0.5625, 0.6875, 0.625, 0.625, 0.625, 0.625, 0.625, 0.6875, 0.625, 0.6875, 0.6875, 0.625, 0.6875, 0.6875, 0.5, 0.75, 0.5, 0.75, 0.5625, 0.6875, 0.5625, 0.6875, 0.5625, 0.75, 0.5625, 0.75, 0.625, 0.6875, 0.625, 0.6875, 0.625, 0.75, 0.625, 0.75, 0.6875, 0.6875, 0.6875, 0.75, 0.5, 0.8125, 0.5, 0.8125, 0.5625, 0.75, 0.5625, 0.75, 0.5625, 0.8125, 0.5625, 0.8125, 0.625, 0.75, 0.625, 0.75, 0.625, 0.8125, 0.625, 0.8125, 0.6875, 0.75, 0.6875, 0.8125, 0.5, 0.875, 0.5, 0.875, 0.5625, 0.8125, 0.5625, 0.8125, 0.5625, 0.875, 0.5625, 0.875, 0.625, 0.8125, 0.625, 0.8125, 0.625, 0.875, 0.625, 0.875, 0.6875, 0.8125, 0.6875, 0.125, 0.6875, 0.1875, 0.6875, 0.1875, 0.75, 0.125, 0.75, 0.1875, 0.6875, 0.25, 0.6875, 0.25, 0.75, 0.1875, 0.75, 0.25, 0.6875, 0.3125, 0.6875, 0.3125, 0.75, 0.25, 0.75, 0.125, 0.5, 0.1875, 0.5, 0.1875, 0.5625, 0.125, 0.5625, 0.125, 0.5625, 0.1875, 0.5625, 0.1875, 0.625, 0.125, 0.625, 0.125, 0.625, 0.1875, 0.625, 0.1875, 0.6875, 0.125, 0.6875, 0.1875, 0.5, 0.25, 0.5, 0.25, 0.5625, 0.1875, 0.5625, 0.1875, 0.5625, 0.25, 0.5625, 0.25, 0.625, 0.1875, 0.625, 0.1875, 0.625, 0.25, 0.625, 0.25, 0.6875, 0.1875, 0.6875, 0.25, 0.5, 0.3125, 0.5, 0.3125, 0.5625, 0.25, 0.5625, 0.25, 0.5625, 0.3125, 0.5625, 0.3125, 0.625, 0.25, 0.625, 0.25, 0.625, 0.3125, 0.625, 0.3125, 0.6875, 0.25, 0.6875, 0.3125, 0.5, 0.375, 0.5, 0.375, 0.5625, 0.3125, 0.5625, 0.3125, 0.5625, 0.375, 0.5625, 0.375, 0.625, 0.3125, 0.625, 0.3125, 0.625, 0.375, 0.625, 0.375, 0.6875, 0.3125, 0.6875, 0.375, 0.9375, 0.4375, 0.9375, 0.4375, 1.0, 0.375, 1.0, 0.4375, 0.9375, 0.5, 0.9375, 0.5, 1.0, 0.4375, 1.0, 0.5, 0.9375, 0.5625, 0.9375, 0.5625, 1.0, 0.5, 1.0, 0.375, 0.75, 0.4375, 0.75, 0.4375, 0.8125, 0.375, 0.8125, 0.375, 0.8125, 0.4375, 0.8125, 0.4375, 0.875, 0.375, 0.875, 0.375, 0.875, 0.4375, 0.875, 0.4375, 0.9375, 0.375, 0.9375, 0.4375, 0.75, 0.5, 0.75, 0.5, 0.8125, 0.4375, 0.8125, 0.4375, 0.8125, 0.5, 0.8125, 0.5, 0.875, 0.4375, 0.875, 0.4375, 0.875, 0.5, 0.875, 0.5, 0.9375, 0.4375, 0.9375, 0.5, 0.75, 0.5625, 0.75, 0.5625, 0.8125, 0.5, 0.8125, 0.5, 0.8125, 0.5625, 0.8125, 0.5625, 0.875, 0.5, 0.875, 0.5, 0.875, 0.5625, 0.875, 0.5625, 0.9375, 0.5, 0.9375, 0.5625, 0.75, 0.625, 0.75, 0.625, 0.8125, 0.5625, 0.8125, 0.5625, 0.8125, 0.625, 0.8125, 0.625, 0.875, 0.5625, 0.875, 0.5625, 0.875, 0.625, 0.875, 0.625, 0.9375, 0.5625, 0.9375, 0.375, 0.6875, 0.4375, 0.6875, 0.4375, 0.75, 0.375, 0.75, 0.4375, 0.6875, 0.5, 0.6875, 0.5, 0.75, 0.4375, 0.75, 0.5, 0.6875, 0.5625, 0.6875, 0.5625, 0.75, 0.5, 0.75, 0.375, 0.5, 0.4375, 0.5, 0.4375, 0.5625, 0.375, 0.5625, 0.375, 0.5625, 0.4375, 0.5625, 0.4375, 0.625, 0.375, 0.625, 0.375, 0.625, 0.4375, 0.625, 0.4375, 0.6875, 0.375, 0.6875, 0.4375, 0.5, 0.5, 0.5, 0.5, 0.5625, 0.4375, 0.5625, 0.4375, 0.5625, 0.5, 0.5625, 0.5, 0.625, 0.4375, 0.625, 0.4375, 0.625, 0.5, 0.625, 0.5, 0.6875, 0.4375, 0.6875, 0.5, 0.5, 0.5625, 0.5, 0.5625, 0.5625, 0.5, 0.5625, 0.5, 0.5625, 0.5625, 0.5625, 0.5625, 0.625, 0.5, 0.625, 0.5, 0.625, 0.5625, 0.625, 0.5625, 0.6875, 0.5, 0.6875, 0.5625, 0.5, 0.625, 0.5, 0.625, 0.5625, 0.5625, 0.5625, 0.5625, 0.5625, 0.625, 0.5625, 0.625, 0.625, 0.5625, 0.625, 0.5625, 0.625, 0.625, 0.625, 0.625, 0.6875, 0.5625, 0.6875, 0.375, 0.4375, 0.4375, 0.4375, 0.4375, 0.5, 0.375, 0.5, 0.4375, 0.4375, 0.5, 0.4375, 0.5, 0.5, 0.4375, 0.5, 0.5, 0.4375, 0.5625, 0.4375, 0.5625, 0.5, 0.5, 0.5, 0.375, 0.25, 0.4375, 0.25, 0.4375, 0.3125, 0.375, 0.3125, 0.375, 0.3125, 0.4375, 0.3125, 0.4375, 0.375, 0.375, 0.375, 0.375, 0.375, 0.4375, 0.375, 0.4375, 0.4375, 0.375, 0.4375, 0.4375, 0.25, 0.5, 0.25, 0.5, 0.3125, 0.4375, 0.3125, 0.4375, 0.3125, 0.5, 0.3125, 0.5, 0.375, 0.4375, 0.375, 0.4375, 0.375, 0.5, 0.375, 0.5, 0.4375, 0.4375, 0.4375, 0.5, 0.25, 0.5625, 0.25, 0.5625, 0.3125, 0.5, 0.3125, 0.5, 0.3125, 0.5625, 0.3125, 0.5625, 0.375, 0.5, 0.375, 0.5, 0.375, 0.5625, 0.375, 0.5625, 0.4375, 0.5, 0.4375, 0.5625, 0.25, 0.625, 0.25, 0.625, 0.3125, 0.5625, 0.3125, 0.5625, 0.3125, 0.625, 0.3125, 0.625, 0.375, 0.5625, 0.375, 0.5625, 0.375, 0.625, 0.375, 0.625, 0.4375, 0.5625, 0.4375, 0.375, 0.1875, 0.4375, 0.1875, 0.4375, 0.25, 0.375, 0.25, 0.4375, 0.1875, 0.5, 0.1875, 0.5, 0.25, 0.4375, 0.25, 0.5, 0.1875, 0.5625, 0.1875, 0.5625, 0.25, 0.5, 0.25, 0.375, 0.0, 0.4375, 0.0, 0.4375, 0.0625, 0.375, 0.0625, 0.375, 0.0625, 0.4375, 0.0625, 0.4375, 0.125, 0.375, 0.125, 0.375, 0.125, 0.4375, 0.125, 0.4375, 0.1875, 0.375, 0.1875, 0.4375, 0.0, 0.5, 0.0, 0.5, 0.0625, 0.4375, 0.0625, 0.4375, 0.0625, 0.5, 0.0625, 0.5, 0.125, 0.4375, 0.125, 0.4375, 0.125, 0.5, 0.125, 0.5, 0.1875, 0.4375, 0.1875, 0.5, 0.0, 0.5625, 0.0, 0.5625, 0.0625, 0.5, 0.0625, 0.5, 0.0625, 0.5625, 0.0625, 0.5625, 0.125, 0.5, 0.125, 0.5, 0.125, 0.5625, 0.125, 0.5625, 0.1875, 0.5, 0.1875, 0.5625, 0.0, 0.625, 0.0, 0.625, 0.0625, 0.5625, 0.0625, 0.5625, 0.0625, 0.625, 0.0625, 0.625, 0.125, 0.5625, 0.125, 0.5625, 0.125, 0.625, 0.125, 0.625, 0.1875, 0.5625, 0.1875])
me_cube_006.use_remesh_fix_poles = True
me_cube_006.use_remesh_preserve_attributes = False
me_cube_006.use_mirror_vertex_groups = False
me_cube_006.update()
me_cube_004 = bpy.data.meshes.new('Cube.004')
me_cube_004.from_pydata([(-1.0, -1.0, -1.0), (-1.0, -1.0, 1.0), (-1.0, 1.0, -1.0), (-1.0, 1.0, 1.0), (1.0, -1.0, -1.0), (1.0, -1.0, 1.0), (1.0, 1.0, -1.0), (1.0, 1.0, 1.0), (-1.167, 0.5246, -1.167), (-1.225, 0.0, -1.225), (-1.167, -0.5246, -1.167), (-1.167, -1.167, -0.5246), (-1.225, -1.225, 0.0), (-1.167, -1.167, 0.5246), (-1.167, -0.5246, 1.167), (-1.225, 0.0, 1.225), (-1.167, 0.5246, 1.167), (-1.167, 1.167, 0.5246), (-1.225, 1.225, 0.0), (-1.167, 1.167, -0.5246), (0.5246, 1.167, -1.167), (0.0, 1.225, -1.225), (-0.5246, 1.167, -1.167), (-0.5246, 1.167, 1.167), (0.0, 1.225, 1.225), (0.5246, 1.167, 1.167), (1.167, 1.167, 0.5246), (1.225, 1.225, 0.0), (1.167, 1.167, -0.5246), (1.167, -0.5246, -1.167), (1.225, 0.0, -1.225), (1.167, 0.5246, -1.167), (1.167, 0.5246, 1.167), (1.225, 0.0, 1.225), (1.167, -0.5246, 1.167), (1.167, -1.167, 0.5246), (1.225, -1.225, 0.0), (1.167, -1.167, -0.5246), (-0.5246, -1.167, -1.167), (0.0, -1.225, -1.225), (0.5246, -1.167, -1.167), (0.5246, -1.167, 1.167), (0.0, -1.225, 1.225), (-0.5246, -1.167, 1.167), (0.6725, 0.6247, 1.463), (0.724, 0.0, 1.566), (0.6725, -0.6247, 1.463), (0.0, 0.6628, 1.6), (0.0, 0.0, 1.732), (0.0, -0.6628, 1.6), (-0.6725, 0.6247, 1.463), (-0.724, 0.0, 1.566), (-0.6725, -0.6247, 1.463), (-0.6725, 0.6247, -1.463), (-0.724, 0.0, -1.566), (-0.6725, -0.6247, -1.463), (0.0, 0.6628, -1.6), (0.0, 0.0, -1.732), (0.0, -0.6628, -1.6), (0.6725, 0.6247, -1.463), (0.724, 0.0, -1.566), (0.6725, -0.6247, -1.463), (0.6247, -1.463, -0.6725), (0.0, -1.566, -0.724), (-0.6247, -1.463, -0.6725), (0.6628, -1.6, 0.0), (0.0, -1.732, 0.0), (-0.6628, -1.6, 0.0), (0.6247, -1.463, 0.6725), (0.0, -1.566, 0.724), (-0.6247, -1.463, 0.6725), (1.463, 0.6247, -0.6725), (1.566, 0.0, -0.724), (1.463, -0.6247, -0.6725), (1.6, 0.6628, 0.0), (1.732, 0.0, 0.0), (1.6, -0.6628, 0.0), (1.463, 0.6247, 0.6725), (1.566, 0.0, 0.724), (1.463, -0.6247, 0.6725), (-0.6247, 1.463, -0.6725), (0.0, 1.566, -0.724), (0.6247, 1.463, -0.6725), (-0.6628, 1.6, 0.0), (0.0, 1.732, 0.0), (0.6628, 1.6, 0.0), (-0.6247, 1.463, 0.6725), (0.0, 1.566, 0.724), (0.6247, 1.463, 0.6725), (-1.463, -0.6247, -0.6725), (-1.566, 0.0, -0.724), (-1.463, 0.6247, -0.6725), (-1.6, -0.6628, 0.0), (-1.732, 0.0, 0.0), (-1.6, 0.6628, 0.0), (-1.463, -0.6247, 0.6725), (-1.566, 0.0, 0.724), (-1.463, 0.6247, 0.6725)], [], [(97, 16, 3, 17), (88, 25, 7, 26), (79, 34, 5, 35), (70, 43, 1, 13), (61, 29, 4, 40), (52, 14, 1, 43), (34, 46, 41, 5), (46, 49, 42, 41), (49, 52, 43, 42), (7, 25, 44, 32), (32, 44, 45, 33), (33, 45, 46, 34), (25, 24, 47, 44), (44, 47, 48, 45), (45, 48, 49, 46), (24, 23, 50, 47), (47, 50, 51, 48), (48, 51, 52, 49), (23, 3, 16, 50), (50, 16, 15, 51), (51, 15, 14, 52), (10, 55, 38, 0), (55, 58, 39, 38), (58, 61, 40, 39), (2, 22, 53, 8), (8, 53, 54, 9), (9, 54, 55, 10), (22, 21, 56, 53), (53, 56, 57, 54), (54, 57, 58, 55), (21, 20, 59, 56), (56, 59, 60, 57), (57, 60, 61, 58), (20, 6, 31, 59), (59, 31, 30, 60), (60, 30, 29, 61), (38, 64, 11, 0), (64, 67, 12, 11), (67, 70, 13, 12), (4, 37, 62, 40), (40, 62, 63, 39), (39, 63, 64, 38), (37, 36, 65, 62), (62, 65, 66, 63), (63, 66, 67, 64), (36, 35, 68, 65), (65, 68, 69, 66), (66, 69, 70, 67), (35, 5, 41, 68), (68, 41, 42, 69), (69, 42, 43, 70), (29, 73, 37, 4), (73, 76, 36, 37), (76, 79, 35, 36), (6, 28, 71, 31), (31, 71, 72, 30), (30, 72, 73, 29), (28, 27, 74, 71), (71, 74, 75, 72), (72, 75, 76, 73), (27, 26, 77, 74), (74, 77, 78, 75), (75, 78, 79, 76), (26, 7, 32, 77), (77, 32, 33, 78), (78, 33, 34, 79), (20, 82, 28, 6), (82, 85, 27, 28), (85, 88, 26, 27), (2, 19, 80, 22), (22, 80, 81, 21), (21, 81, 82, 20), (19, 18, 83, 80), (80, 83, 84, 81), (81, 84, 85, 82), (18, 17, 86, 83), (83, 86, 87, 84), (84, 87, 88, 85), (17, 3, 23, 86), (86, 23, 24, 87), (87, 24, 25, 88), (8, 91, 19, 2), (91, 94, 18, 19), (94, 97, 17, 18), (0, 11, 89, 10), (10, 89, 90, 9), (9, 90, 91, 8), (11, 12, 92, 89), (89, 92, 93, 90), (90, 93, 94, 91), (12, 13, 95, 92), (92, 95, 96, 93), (93, 96, 97, 94), (13, 1, 14, 95), (95, 14, 15, 96), (96, 15, 16, 97)])
me_cube_004.polygons.foreach_set('use_smooth', [True] * 96)
_uv = me_cube_004.uv_layers.new(name='UVMap')
_uv.uv.foreach_set('vector', [0.5625, 0.1875, 0.625, 0.1875, 0.625, 0.25, 0.5625, 0.25, 0.5625, 0.4375, 0.625, 0.4375, 0.625, 0.5, 0.5625, 0.5, 0.5625, 0.6875, 0.625, 0.6875, 0.625, 0.75, 0.5625, 0.75, 0.5625, 0.9375, 0.625, 0.9375, 0.625, 1.0, 0.5625, 1.0, 0.3125, 0.6875, 0.375, 0.6875, 0.375, 0.75, 0.3125, 0.75, 0.8125, 0.6875, 0.875, 0.6875, 0.875, 0.75, 0.8125, 0.75, 0.625, 0.6875, 0.6875, 0.6875, 0.6875, 0.75, 0.625, 0.75, 0.6875, 0.6875, 0.75, 0.6875, 0.75, 0.75, 0.6875, 0.75, 0.75, 0.6875, 0.8125, 0.6875, 0.8125, 0.75, 0.75, 0.75, 0.625, 0.5, 0.6875, 0.5, 0.6875, 0.5625, 0.625, 0.5625, 0.625, 0.5625, 0.6875, 0.5625, 0.6875, 0.625, 0.625, 0.625, 0.625, 0.625, 0.6875, 0.625, 0.6875, 0.6875, 0.625, 0.6875, 0.6875, 0.5, 0.75, 0.5, 0.75, 0.5625, 0.6875, 0.5625, 0.6875, 0.5625, 0.75, 0.5625, 0.75, 0.625, 0.6875, 0.625, 0.6875, 0.625, 0.75, 0.625, 0.75, 0.6875, 0.6875, 0.6875, 0.75, 0.5, 0.8125, 0.5, 0.8125, 0.5625, 0.75, 0.5625, 0.75, 0.5625, 0.8125, 0.5625, 0.8125, 0.625, 0.75, 0.625, 0.75, 0.625, 0.8125, 0.625, 0.8125, 0.6875, 0.75, 0.6875, 0.8125, 0.5, 0.875, 0.5, 0.875, 0.5625, 0.8125, 0.5625, 0.8125, 0.5625, 0.875, 0.5625, 0.875, 0.625, 0.8125, 0.625, 0.8125, 0.625, 0.875, 0.625, 0.875, 0.6875, 0.8125, 0.6875, 0.125, 0.6875, 0.1875, 0.6875, 0.1875, 0.75, 0.125, 0.75, 0.1875, 0.6875, 0.25, 0.6875, 0.25, 0.75, 0.1875, 0.75, 0.25, 0.6875, 0.3125, 0.6875, 0.3125, 0.75, 0.25, 0.75, 0.125, 0.5, 0.1875, 0.5, 0.1875, 0.5625, 0.125, 0.5625, 0.125, 0.5625, 0.1875, 0.5625, 0.1875, 0.625, 0.125, 0.625, 0.125, 0.625, 0.1875, 0.625, 0.1875, 0.6875, 0.125, 0.6875, 0.1875, 0.5, 0.25, 0.5, 0.25, 0.5625, 0.1875, 0.5625, 0.1875, 0.5625, 0.25, 0.5625, 0.25, 0.625, 0.1875, 0.625, 0.1875, 0.625, 0.25, 0.625, 0.25, 0.6875, 0.1875, 0.6875, 0.25, 0.5, 0.3125, 0.5, 0.3125, 0.5625, 0.25, 0.5625, 0.25, 0.5625, 0.3125, 0.5625, 0.3125, 0.625, 0.25, 0.625, 0.25, 0.625, 0.3125, 0.625, 0.3125, 0.6875, 0.25, 0.6875, 0.3125, 0.5, 0.375, 0.5, 0.375, 0.5625, 0.3125, 0.5625, 0.3125, 0.5625, 0.375, 0.5625, 0.375, 0.625, 0.3125, 0.625, 0.3125, 0.625, 0.375, 0.625, 0.375, 0.6875, 0.3125, 0.6875, 0.375, 0.9375, 0.4375, 0.9375, 0.4375, 1.0, 0.375, 1.0, 0.4375, 0.9375, 0.5, 0.9375, 0.5, 1.0, 0.4375, 1.0, 0.5, 0.9375, 0.5625, 0.9375, 0.5625, 1.0, 0.5, 1.0, 0.375, 0.75, 0.4375, 0.75, 0.4375, 0.8125, 0.375, 0.8125, 0.375, 0.8125, 0.4375, 0.8125, 0.4375, 0.875, 0.375, 0.875, 0.375, 0.875, 0.4375, 0.875, 0.4375, 0.9375, 0.375, 0.9375, 0.4375, 0.75, 0.5, 0.75, 0.5, 0.8125, 0.4375, 0.8125, 0.4375, 0.8125, 0.5, 0.8125, 0.5, 0.875, 0.4375, 0.875, 0.4375, 0.875, 0.5, 0.875, 0.5, 0.9375, 0.4375, 0.9375, 0.5, 0.75, 0.5625, 0.75, 0.5625, 0.8125, 0.5, 0.8125, 0.5, 0.8125, 0.5625, 0.8125, 0.5625, 0.875, 0.5, 0.875, 0.5, 0.875, 0.5625, 0.875, 0.5625, 0.9375, 0.5, 0.9375, 0.5625, 0.75, 0.625, 0.75, 0.625, 0.8125, 0.5625, 0.8125, 0.5625, 0.8125, 0.625, 0.8125, 0.625, 0.875, 0.5625, 0.875, 0.5625, 0.875, 0.625, 0.875, 0.625, 0.9375, 0.5625, 0.9375, 0.375, 0.6875, 0.4375, 0.6875, 0.4375, 0.75, 0.375, 0.75, 0.4375, 0.6875, 0.5, 0.6875, 0.5, 0.75, 0.4375, 0.75, 0.5, 0.6875, 0.5625, 0.6875, 0.5625, 0.75, 0.5, 0.75, 0.375, 0.5, 0.4375, 0.5, 0.4375, 0.5625, 0.375, 0.5625, 0.375, 0.5625, 0.4375, 0.5625, 0.4375, 0.625, 0.375, 0.625, 0.375, 0.625, 0.4375, 0.625, 0.4375, 0.6875, 0.375, 0.6875, 0.4375, 0.5, 0.5, 0.5, 0.5, 0.5625, 0.4375, 0.5625, 0.4375, 0.5625, 0.5, 0.5625, 0.5, 0.625, 0.4375, 0.625, 0.4375, 0.625, 0.5, 0.625, 0.5, 0.6875, 0.4375, 0.6875, 0.5, 0.5, 0.5625, 0.5, 0.5625, 0.5625, 0.5, 0.5625, 0.5, 0.5625, 0.5625, 0.5625, 0.5625, 0.625, 0.5, 0.625, 0.5, 0.625, 0.5625, 0.625, 0.5625, 0.6875, 0.5, 0.6875, 0.5625, 0.5, 0.625, 0.5, 0.625, 0.5625, 0.5625, 0.5625, 0.5625, 0.5625, 0.625, 0.5625, 0.625, 0.625, 0.5625, 0.625, 0.5625, 0.625, 0.625, 0.625, 0.625, 0.6875, 0.5625, 0.6875, 0.375, 0.4375, 0.4375, 0.4375, 0.4375, 0.5, 0.375, 0.5, 0.4375, 0.4375, 0.5, 0.4375, 0.5, 0.5, 0.4375, 0.5, 0.5, 0.4375, 0.5625, 0.4375, 0.5625, 0.5, 0.5, 0.5, 0.375, 0.25, 0.4375, 0.25, 0.4375, 0.3125, 0.375, 0.3125, 0.375, 0.3125, 0.4375, 0.3125, 0.4375, 0.375, 0.375, 0.375, 0.375, 0.375, 0.4375, 0.375, 0.4375, 0.4375, 0.375, 0.4375, 0.4375, 0.25, 0.5, 0.25, 0.5, 0.3125, 0.4375, 0.3125, 0.4375, 0.3125, 0.5, 0.3125, 0.5, 0.375, 0.4375, 0.375, 0.4375, 0.375, 0.5, 0.375, 0.5, 0.4375, 0.4375, 0.4375, 0.5, 0.25, 0.5625, 0.25, 0.5625, 0.3125, 0.5, 0.3125, 0.5, 0.3125, 0.5625, 0.3125, 0.5625, 0.375, 0.5, 0.375, 0.5, 0.375, 0.5625, 0.375, 0.5625, 0.4375, 0.5, 0.4375, 0.5625, 0.25, 0.625, 0.25, 0.625, 0.3125, 0.5625, 0.3125, 0.5625, 0.3125, 0.625, 0.3125, 0.625, 0.375, 0.5625, 0.375, 0.5625, 0.375, 0.625, 0.375, 0.625, 0.4375, 0.5625, 0.4375, 0.375, 0.1875, 0.4375, 0.1875, 0.4375, 0.25, 0.375, 0.25, 0.4375, 0.1875, 0.5, 0.1875, 0.5, 0.25, 0.4375, 0.25, 0.5, 0.1875, 0.5625, 0.1875, 0.5625, 0.25, 0.5, 0.25, 0.375, 0.0, 0.4375, 0.0, 0.4375, 0.0625, 0.375, 0.0625, 0.375, 0.0625, 0.4375, 0.0625, 0.4375, 0.125, 0.375, 0.125, 0.375, 0.125, 0.4375, 0.125, 0.4375, 0.1875, 0.375, 0.1875, 0.4375, 0.0, 0.5, 0.0, 0.5, 0.0625, 0.4375, 0.0625, 0.4375, 0.0625, 0.5, 0.0625, 0.5, 0.125, 0.4375, 0.125, 0.4375, 0.125, 0.5, 0.125, 0.5, 0.1875, 0.4375, 0.1875, 0.5, 0.0, 0.5625, 0.0, 0.5625, 0.0625, 0.5, 0.0625, 0.5, 0.0625, 0.5625, 0.0625, 0.5625, 0.125, 0.5, 0.125, 0.5, 0.125, 0.5625, 0.125, 0.5625, 0.1875, 0.5, 0.1875, 0.5625, 0.0, 0.625, 0.0, 0.625, 0.0625, 0.5625, 0.0625, 0.5625, 0.0625, 0.625, 0.0625, 0.625, 0.125, 0.5625, 0.125, 0.5625, 0.125, 0.625, 0.125, 0.625, 0.1875, 0.5625, 0.1875])
me_cube_004.materials.append(mat_bush2)
me_cube_004.use_remesh_fix_poles = True
me_cube_004.use_remesh_preserve_attributes = False
me_cube_004.use_mirror_vertex_groups = False
me_cube_004.update()

# ---- objects
ob_base = bpy.data.objects.new('Base', me_cube)
ob_paticle_emitter = bpy.data.objects.new('Paticle Emitter', me_cube_001)
ob_custom_normals = bpy.data.objects.new('Custom Normals', me_cube_006)
ob_sun = bpy.data.objects.new('Sun', light_sun)
ob_foilage = bpy.data.objects.new('Foilage', me_cube_004)

# ---- transforms, parenting, visibility, modifiers, constraints
ob_base.location = (0.0, 0.0, 0.0)
ob_base.scale = (5.13, 5.13, 2.411)
ob_base.lock_rotations_4d = False
ob_base.empty_display_type = 'ARROWS'
ob_base.lineart.crease_threshold = 0.0
ob_paticle_emitter.location = (0.0, 0.0, 0.0)
ob_paticle_emitter.lineart.crease_threshold = 0.0
_m = ob_paticle_emitter.modifiers.new('ParticleSettings', 'PARTICLE_SYSTEM')
_m = ob_paticle_emitter.modifiers.new('ParticleSystem 0', 'PARTICLE_SYSTEM')
ob_custom_normals.location = (0.0, 0.0, 0.0)
ob_custom_normals.lineart.crease_threshold = 0.0
_m = ob_custom_normals.modifiers.new('Decimate', 'DECIMATE')
_m.ratio = 0.32
_m = ob_custom_normals.modifiers.new('Smooth', 'SMOOTH')
_m.use_y = False
_m.use_z = False
_m.factor = 2.325
ob_sun.location = (11.98, 10.9, 11.67)
ob_sun.rotation_euler = (5.567, -0.5497, -1.341)
ob_sun.lineart.crease_threshold = 0.0
ob_foilage.location = (0.0, 0.0, 0.0)
ob_foilage.scale = (0.8301, 1.338, 1.0)
ob_foilage.lineart.crease_threshold = 0.0
_m = ob_foilage.modifiers.new('ParticleInstance', 'PARTICLE_INSTANCE')
_m.object = ob_paticle_emitter
_m.use_size = True
_m = ob_foilage.modifiers.new('ParticleInstance.001', 'PARTICLE_INSTANCE')
_m.object = ob_paticle_emitter
_m.particle_system_index = 2
_m.use_size = True
_m = ob_foilage.modifiers.new('DataTransfer', 'DATA_TRANSFER')
_m.object = ob_custom_normals
_m.use_loop_data = True
_m.data_types_loops = {'CUSTOM_NORMAL'}
_m = ob_foilage.modifiers.new('Auto Smooth', 'NODES')
_m.node_group = ng_auto_smooth
_gi = [s.identifier for s in ng_auto_smooth.interface.items_tree if s.item_type == 'SOCKET' and s.in_out == 'INPUT']
_m[_gi[1]] = 0.5236  # Angle

# ---- collection membership
scene.collection.objects.link(ob_base)
scene.collection.objects.link(ob_paticle_emitter)
scene.collection.objects.link(ob_custom_normals)
scene.collection.objects.link(ob_sun)
col_instances.objects.link(ob_foilage)
def _layer_coll(name, lc=None):
    lc = lc or bpy.context.view_layer.layer_collection
    for c in lc.children:
        if c.name == name: return c
        r = _layer_coll(name, c)
        if r: return r
_layer_coll('Instances').exclude = True

# ---- scene / render settings (as saved in the file)
scene.frame_start = 1; scene.frame_end = 250; scene.frame_set(41)
scene.render.engine = 'BLENDER_EEVEE_NEXT'
scene.cycles.use_denoising = False
scene.cycles.samples = 128
scene.cycles.sampling_pattern = 'TABULATED_SOBOL'
scene.cycles.use_adaptive_sampling = False
scene.cycles.use_light_tree = False
scene.view_settings.view_transform = 'Filmic'
bpy.context.view_layer.update()

# ---- added for rendering (the .blend has no active camera): camera
cam_auto = bpy.data.cameras.new('AutoCamera')
cam_auto.lens = 50.0
cam_auto.sensor_width = 36.0
cam_auto.clip_end = 2578.59
ob_auto_camera = bpy.data.objects.new('AutoCamera', cam_auto)
scene.collection.objects.link(ob_auto_camera)
ob_auto_camera.location = (150.28, -172.788, 164.051)
ob_auto_camera.rotation_euler = (1.09748, -7.21219e-08, 0.694738)
scene.camera = ob_auto_camera
bpy.context.view_layer.update()
